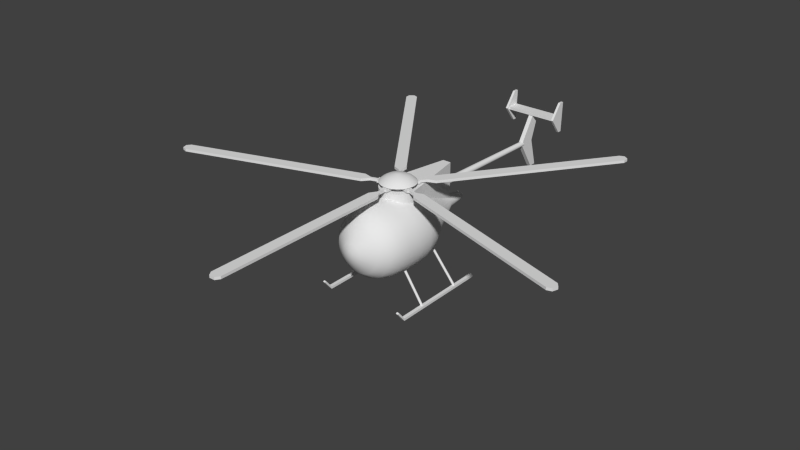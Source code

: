 # Source: chopper.blend  (saved by Blender 3.4.6; exported with 4.5.12 LTS)
import bpy
from mathutils import Matrix  # noqa: F401  (used for matrix-valued properties, if any)

bpy.ops.wm.read_factory_settings(use_empty=True)
scene = bpy.context.scene
scene.name = 'Scene'

# ---- collections
col_collection_1 = bpy.data.collections.new('Collection 1'); scene.collection.children.link(col_collection_1)
col_collection_10 = bpy.data.collections.new('Collection 10'); scene.collection.children.link(col_collection_10)

# ---- materials (node trees are filled in below, after node groups)
mat_matchopper = bpy.data.materials.new('MatChopper')
mat_matchopper.alpha_threshold = 0.0
mat_matchopper.use_transparent_shadow = False
mat_matchopper.roughness = 0.5
mat_matchopper.line_color = (0.0, 0.0, 0.0, 1.0)

# ---- node groups
ng_auto_smooth = bpy.data.node_groups.new('Auto Smooth', 'GeometryNodeTree')
_s = ng_auto_smooth.interface.new_socket(name='Geometry', in_out='OUTPUT', socket_type='NodeSocketGeometry')
_s = ng_auto_smooth.interface.new_socket(name='Geometry', in_out='INPUT', socket_type='NodeSocketGeometry')
_s = ng_auto_smooth.interface.new_socket(name='Angle', in_out='INPUT', socket_type='NodeSocketFloat')
_s.subtype = 'ANGLE'
_s.min_value = 0.0
_s.max_value = 3.142
ng_auto_smooth.is_modifier = True
_N = ng_auto_smooth.nodes; _L = ng_auto_smooth.links
n0 = _N.new('NodeGroupOutput'); n0.name = 'Group Output'; n0.location = (480, -100)
n1 = _N.new('NodeGroupInput'); n1.name = 'Group Input'; n1.location = (-420, -300)
n2 = _N.new('NodeGroupInput'); n2.name = 'Group Input.001'; n2.location = (-60, -100)
n3 = _N.new('GeometryNodeSetShadeSmooth'); n3.name = 'Set Shade Smooth'; n3.location = (120, -100)
n3.domain = 'EDGE'
n4 = _N.new('GeometryNodeSetShadeSmooth'); n4.name = 'Set Shade Smooth.001'; n4.location = (300, -100)
n5 = _N.new('GeometryNodeInputMeshEdgeAngle'); n5.name = 'Edge Angle'; n5.location = (-420, -220)
n6 = _N.new('GeometryNodeInputEdgeSmooth'); n6.name = 'Is Edge Smooth'; n6.location = (-60, -160)
n7 = _N.new('GeometryNodeInputShadeSmooth'); n7.name = 'Is Face Smooth'; n7.location = (-240, -340)
n8 = _N.new('FunctionNodeBooleanMath'); n8.name = 'Boolean Math'; n8.location = (-60, -220)
n9 = _N.new('FunctionNodeCompare'); n9.name = 'Compare'; n9.location = (-240, -180)
n9.operation = 'LESS_EQUAL'
_L.new(n5.outputs[0], n9.inputs[0])
_L.new(n4.outputs[0], n0.inputs[0])
_L.new(n1.outputs[1], n9.inputs[1])
_L.new(n9.outputs[0], n8.inputs[0])
_L.new(n7.outputs[0], n8.inputs[1])
_L.new(n2.outputs[0], n3.inputs[0])
_L.new(n6.outputs[0], n3.inputs[1])
_L.new(n3.outputs[0], n4.inputs[0])
_L.new(n8.outputs[0], n3.inputs[2])
n0.is_active_output = True

# ---- material node trees

# ---- world
world_world = bpy.data.worlds.new('World'); scene.world = world_world
world_world.color = (0.05088, 0.05088, 0.05088)
world_world.use_sun_shadow = False
world_world.sun_shadow_jitter_overblur = 0.0
world_world.cycles.sampling_method = 'NONE'
world_world.cycles.sample_map_resolution = 256

# ---- meshes
me_cube_001 = bpy.data.meshes.new('Cube.001')
me_cube_001.from_pydata([(1.8, 1.077, -1.0), (1.8, -1.077, -1.0), (-1.8, -1.077, -1.0), (-1.8, 1.077, -1.0), (1.8, 1.077, 1.0), (1.8, -1.077, 1.0), (-1.8, -1.077, 1.0), (-1.8, 1.077, 1.0)], [], [(0, 1, 2, 3), (4, 7, 6, 5), (0, 4, 5, 1), (1, 5, 6, 2), (2, 6, 7, 3), (4, 0, 3, 7)])
_uv = me_cube_001.uv_layers.new(name='UVTex')
_uv.uv.foreach_set('vector', [0.0, 0.0, 1.0, 0.0, 1.0, 1.0, 0.0, 1.0, 0.0, 0.0, 1.0, 0.0, 1.0, 1.0, 0.0, 1.0, 0.0, 0.0, 1.0, 0.0, 1.0, 1.0, 0.0, 1.0, 0.0, 0.0, 1.0, 0.0, 1.0, 1.0, 0.0, 1.0, 0.0, 0.0, 1.0, 0.0, 1.0, 1.0, 0.0, 1.0, 0.0, 0.0, 1.0, 0.0, 1.0, 1.0, 0.0, 1.0])
me_cube_001.materials.append(mat_matchopper)
me_cube_001.use_remesh_preserve_volume = False
me_cube_001.use_remesh_preserve_attributes = False
me_cube_001.use_mirror_vertex_groups = False
me_cube_001.update()
me_circle_005 = bpy.data.meshes.new('Circle.005')
me_circle_005.from_pydata([(2.592, 3.823, 4.226), (2.592, 4.274, 4.226), (2.592, 4.182, 1.405), (2.592, 3.818, 1.405), (2.592, 2.734, 2.826), (2.379, 2.734, 2.826), (2.379, 3.818, 1.405), (2.379, 4.182, 1.405), (2.379, 4.274, 4.226), (2.379, 3.823, 4.226)], [], [(0, 9, 5, 4), (3, 4, 5, 6), (2, 3, 6, 7), (0, 1, 8, 9), (2, 7, 8, 1), (0, 4, 1), (2, 4, 3), (1, 4, 2), (5, 8, 7), (5, 9, 8), (5, 7, 6)])
_uv = me_circle_005.uv_layers.new(name='UVTex')
_uv.uv.foreach_set('vector', [0.0, 0.0, 1.0, 0.0, 1.0, 1.0, 0.0, 1.0, 0.0, 0.0, 1.0, 0.0, 1.0, 1.0, 0.0, 1.0, 0.0, 0.0, 1.0, 0.0, 1.0, 1.0, 0.0, 1.0, 0.0, 0.0, 1.0, 0.0, 1.0, 1.0, 0.0, 1.0, 0.0, 0.0, 1.0, 0.0, 1.0, 1.0, 0.0, 1.0, 0.0, 0.0, 1.0, 0.0, 1.0, 1.0, 0.0, 0.0, 1.0, 0.0, 1.0, 1.0, 0.0, 0.0, 1.0, 0.0, 1.0, 1.0, 0.0, 0.0, 1.0, 0.0, 1.0, 1.0, 0.0, 0.0, 1.0, 0.0, 1.0, 1.0, 0.0, 0.0, 1.0, 0.0, 1.0, 1.0])
me_circle_005.materials.append(mat_matchopper)
me_circle_005.use_remesh_preserve_volume = False
me_circle_005.use_remesh_preserve_attributes = False
me_circle_005.use_mirror_vertex_groups = False
me_circle_005.update()
me_circle_004 = bpy.data.meshes.new('Circle.004')
me_circle_004.from_pydata([(1.223, 2.579, 0.1961), (2.054, 2.579, 0.1961), (1.159, -5.103e-08, 0.1961), (1.884, -2.619, 0.1961), (1.213, -2.619, 0.1961), (-0.4223, -8.084e-08, 0.1961), (-0.4223, -9.798e-08, -0.1961), (1.213, -2.619, -0.1961), (1.884, -2.619, -0.1961), (1.159, -6.818e-08, -0.1961), (2.054, 2.579, -0.1961), (1.223, 2.579, -0.1961)], [], [(0, 11, 6, 5), (4, 5, 6, 7), (3, 4, 7, 8), (3, 8, 9, 2), (1, 2, 9, 10), (0, 1, 10, 11), (9, 11, 10), (7, 9, 8), (6, 9, 7), (6, 11, 9), (0, 2, 1), (0, 5, 2), (2, 4, 3), (2, 5, 4)])
_uv = me_circle_004.uv_layers.new(name='UVTex')
_uv.uv.foreach_set('vector', [0.0, 0.0, 1.0, 0.0, 1.0, 1.0, 0.0, 1.0, 0.0, 0.0, 1.0, 0.0, 1.0, 1.0, 0.0, 1.0, 0.0, 0.0, 1.0, 0.0, 1.0, 1.0, 0.0, 1.0, 0.0, 0.0, 1.0, 0.0, 1.0, 1.0, 0.0, 1.0, 0.0, 0.0, 1.0, 0.0, 1.0, 1.0, 0.0, 1.0, 0.0, 0.0, 1.0, 0.0, 1.0, 1.0, 0.0, 1.0, 0.0, 0.0, 1.0, 0.0, 1.0, 1.0, 0.0, 0.0, 1.0, 0.0, 1.0, 1.0, 0.0, 0.0, 1.0, 0.0, 1.0, 1.0, 0.0, 0.0, 1.0, 0.0, 1.0, 1.0, 0.0, 0.0, 1.0, 0.0, 1.0, 1.0, 0.0, 0.0, 1.0, 0.0, 1.0, 1.0, 0.0, 0.0, 1.0, 0.0, 1.0, 1.0, 0.0, 0.0, 1.0, 0.0, 1.0, 1.0])
me_circle_004.materials.append(mat_matchopper)
me_circle_004.use_remesh_preserve_volume = False
me_circle_004.use_remesh_preserve_attributes = False
me_circle_004.use_mirror_vertex_groups = False
me_circle_004.update()
me_cylinder_002 = bpy.data.meshes.new('Cylinder.002')
me_cylinder_002.from_pydata([(4.437e-08, 0.4886, -32.94), (0.09532, 0.4792, -32.94), (0.187, 0.4514, -32.94), (0.2715, 0.4063, -32.94), (0.3455, 0.3455, -32.94), (0.4063, 0.2715, -32.94), (0.4514, 0.187, -32.94), (0.4792, 0.09533, -32.94), (0.4886, 2.593e-06, -32.94), (0.4792, -0.09532, -32.94), (0.4514, -0.187, -32.94), (0.4063, -0.2715, -32.94), (0.3455, -0.3455, -32.94), (0.2715, -0.4063, -32.94), (0.187, -0.4514, -32.94), (0.09532, -0.4792, -32.94), (-1.148e-07, -0.4886, -32.94), (-0.09532, -0.4792, -32.94), (-0.187, -0.4514, -32.94), (-0.2715, -0.4063, -32.94), (-0.3455, -0.3455, -32.94), (-0.4063, -0.2715, -32.94), (-0.4514, -0.187, -32.94), (-0.4792, -0.09532, -32.94), (-0.4886, 3.028e-06, -32.94), (-0.4792, 0.09533, -32.94), (-0.4514, 0.187, -32.94), (-0.4063, 0.2715, -32.94), (-0.3455, 0.3455, -32.94), (-0.2715, 0.4063, -32.94), (-0.187, 0.4514, -32.94), (-0.09532, 0.4792, -32.94), (8.904e-07, 0.7237, -6.084), (0.1196, 0.7119, -6.084), (0.2346, 0.677, -6.084), (0.3406, 0.6204, -6.084), (0.4335, 0.5441, -6.084), (0.5098, 0.4512, -6.084), (0.5665, 0.3452, -6.084), (0.6013, 0.2302, -6.084), (0.6131, 0.1106, -6.084), (0.6013, -0.009048, -6.084), (0.5665, -0.1241, -6.084), (0.5098, -0.2301, -6.084), (0.4335, -0.323, -6.084), (0.3406, -0.3992, -6.084), (0.2346, -0.4559, -6.084), (0.1196, -0.4908, -6.084), (4.762e-07, -0.5026, -6.084), (-0.1196, -0.4908, -6.084), (-0.2346, -0.4559, -6.084), (-0.3406, -0.3992, -6.084), (-0.4335, -0.323, -6.084), (-0.5098, -0.2301, -6.084), (-0.5665, -0.1241, -6.084), (-0.6013, -0.009049, -6.084), (-0.6131, 0.1106, -6.084), (-0.6013, 0.2302, -6.084), (-0.5665, 0.3452, -6.084), (-0.5098, 0.4512, -6.084), (-0.4335, 0.5441, -6.084), (-0.3406, 0.6204, -6.084), (-0.2346, 0.677, -6.084), (-0.1196, 0.7119, -6.084), (4.437e-08, 2.556e-06, -32.94), (-9.387e-08, 0.1106, -6.084)], [], [(64, 0, 1), (65, 33, 32), (64, 1, 2), (65, 34, 33), (64, 2, 3), (65, 35, 34), (64, 3, 4), (65, 36, 35), (64, 4, 5), (65, 37, 36), (64, 5, 6), (65, 38, 37), (64, 6, 7), (65, 39, 38), (64, 7, 8), (65, 40, 39), (64, 8, 9), (65, 41, 40), (64, 9, 10), (65, 42, 41), (64, 10, 11), (65, 43, 42), (64, 11, 12), (65, 44, 43), (64, 12, 13), (65, 45, 44), (64, 13, 14), (65, 46, 45), (64, 14, 15), (65, 47, 46), (64, 15, 16), (65, 48, 47), (64, 16, 17), (65, 49, 48), (64, 17, 18), (65, 50, 49), (64, 18, 19), (65, 51, 50), (64, 19, 20), (65, 52, 51), (64, 20, 21), (65, 53, 52), (64, 21, 22), (65, 54, 53), (64, 22, 23), (65, 55, 54), (64, 23, 24), (65, 56, 55), (64, 24, 25), (65, 57, 56), (64, 25, 26), (65, 58, 57), (64, 26, 27), (65, 59, 58), (64, 27, 28), (65, 60, 59), (64, 28, 29), (65, 61, 60), (64, 29, 30), (65, 62, 61), (64, 30, 31), (65, 63, 62), (31, 0, 64), (65, 32, 63), (0, 32, 33, 1), (1, 33, 34, 2), (2, 34, 35, 3), (3, 35, 36, 4), (4, 36, 37, 5), (5, 37, 38, 6), (6, 38, 39, 7), (7, 39, 40, 8), (8, 40, 41, 9), (9, 41, 42, 10), (10, 42, 43, 11), (11, 43, 44, 12), (12, 44, 45, 13), (13, 45, 46, 14), (14, 46, 47, 15), (15, 47, 48, 16), (16, 48, 49, 17), (17, 49, 50, 18), (18, 50, 51, 19), (19, 51, 52, 20), (20, 52, 53, 21), (21, 53, 54, 22), (22, 54, 55, 23), (23, 55, 56, 24), (24, 56, 57, 25), (25, 57, 58, 26), (26, 58, 59, 27), (27, 59, 60, 28), (28, 60, 61, 29), (29, 61, 62, 30), (30, 62, 63, 31), (32, 0, 31, 63)])
me_cylinder_002.polygons.foreach_set('use_smooth', [True] * 96)
_uv = me_cylinder_002.uv_layers.new(name='UVTex')
_uv.uv.foreach_set('vector', [0.0, 0.0, 1.0, 0.0, 1.0, 1.0, 0.0, 0.0, 1.0, 0.0, 1.0, 1.0, 0.0, 0.0, 1.0, 0.0, 1.0, 1.0, 0.0, 0.0, 1.0, 0.0, 1.0, 1.0, 0.0, 0.0, 1.0, 0.0, 1.0, 1.0, 0.0, 0.0, 1.0, 0.0, 1.0, 1.0, 0.0, 0.0, 1.0, 0.0, 1.0, 1.0, 0.0, 0.0, 1.0, 0.0, 1.0, 1.0, 0.0, 0.0, 1.0, 0.0, 1.0, 1.0, 0.0, 0.0, 1.0, 0.0, 1.0, 1.0, 0.0, 0.0, 1.0, 0.0, 1.0, 1.0, 0.0, 0.0, 1.0, 0.0, 1.0, 1.0, 0.0, 0.0, 1.0, 0.0, 1.0, 1.0, 0.0, 0.0, 1.0, 0.0, 1.0, 1.0, 0.0, 0.0, 1.0, 0.0, 1.0, 1.0, 0.0, 0.0, 1.0, 0.0, 1.0, 1.0, 0.0, 0.0, 1.0, 0.0, 1.0, 1.0, 0.0, 0.0, 1.0, 0.0, 1.0, 1.0, 0.0, 0.0, 1.0, 0.0, 1.0, 1.0, 0.0, 0.0, 1.0, 0.0, 1.0, 1.0, 0.0, 0.0, 1.0, 0.0, 1.0, 1.0, 0.0, 0.0, 1.0, 0.0, 1.0, 1.0, 0.0, 0.0, 1.0, 0.0, 1.0, 1.0, 0.0, 0.0, 1.0, 0.0, 1.0, 1.0, 0.0, 0.0, 1.0, 0.0, 1.0, 1.0, 0.0, 0.0, 1.0, 0.0, 1.0, 1.0, 0.0, 0.0, 1.0, 0.0, 1.0, 1.0, 0.0, 0.0, 1.0, 0.0, 1.0, 1.0, 0.0, 0.0, 1.0, 0.0, 1.0, 1.0, 0.0, 0.0, 1.0, 0.0, 1.0, 1.0, 0.0, 0.0, 1.0, 0.0, 1.0, 1.0, 0.0, 0.0, 1.0, 0.0, 1.0, 1.0, 0.0, 0.0, 1.0, 0.0, 1.0, 1.0, 0.0, 0.0, 1.0, 0.0, 1.0, 1.0, 0.0, 0.0, 1.0, 0.0, 1.0, 1.0, 0.0, 0.0, 1.0, 0.0, 1.0, 1.0, 0.0, 0.0, 1.0, 0.0, 1.0, 1.0, 0.0, 0.0, 1.0, 0.0, 1.0, 1.0, 0.0, 0.0, 1.0, 0.0, 1.0, 1.0, 0.0, 0.0, 1.0, 0.0, 1.0, 1.0, 0.0, 0.0, 1.0, 0.0, 1.0, 1.0, 0.0, 0.0, 1.0, 0.0, 1.0, 1.0, 0.0, 0.0, 1.0, 0.0, 1.0, 1.0, 0.0, 0.0, 1.0, 0.0, 1.0, 1.0, 0.0, 0.0, 1.0, 0.0, 1.0, 1.0, 0.0, 0.0, 1.0, 0.0, 1.0, 1.0, 0.0, 0.0, 1.0, 0.0, 1.0, 1.0, 0.0, 0.0, 1.0, 0.0, 1.0, 1.0, 0.0, 0.0, 1.0, 0.0, 1.0, 1.0, 0.0, 0.0, 1.0, 0.0, 1.0, 1.0, 0.0, 0.0, 1.0, 0.0, 1.0, 1.0, 0.0, 0.0, 1.0, 0.0, 1.0, 1.0, 0.0, 0.0, 1.0, 0.0, 1.0, 1.0, 0.0, 0.0, 1.0, 0.0, 1.0, 1.0, 0.0, 0.0, 1.0, 0.0, 1.0, 1.0, 0.0, 0.0, 1.0, 0.0, 1.0, 1.0, 0.0, 0.0, 1.0, 0.0, 1.0, 1.0, 0.0, 0.0, 1.0, 0.0, 1.0, 1.0, 0.0, 0.0, 1.0, 0.0, 1.0, 1.0, 0.0, 0.0, 1.0, 0.0, 1.0, 1.0, 0.0, 0.0, 1.0, 0.0, 1.0, 1.0, 0.0, 0.0, 1.0, 0.0, 1.0, 1.0, 0.0, 0.0, 1.0, 0.0, 1.0, 1.0, 0.0, 0.0, 1.0, 0.0, 1.0, 1.0, 0.0, 0.0, 1.0, 0.0, 1.0, 1.0, 0.0, 1.0, 0.0, 0.0, 1.0, 0.0, 1.0, 1.0, 0.0, 1.0, 0.0, 0.0, 1.0, 0.0, 1.0, 1.0, 0.0, 1.0, 0.0, 0.0, 1.0, 0.0, 1.0, 1.0, 0.0, 1.0, 0.0, 0.0, 1.0, 0.0, 1.0, 1.0, 0.0, 1.0, 0.0, 0.0, 1.0, 0.0, 1.0, 1.0, 0.0, 1.0, 0.0, 0.0, 1.0, 0.0, 1.0, 1.0, 0.0, 1.0, 0.0, 0.0, 1.0, 0.0, 1.0, 1.0, 0.0, 1.0, 0.0, 0.0, 1.0, 0.0, 1.0, 1.0, 0.0, 1.0, 0.0, 0.0, 1.0, 0.0, 1.0, 1.0, 0.0, 1.0, 0.0, 0.0, 1.0, 0.0, 1.0, 1.0, 0.0, 1.0, 0.0, 0.0, 1.0, 0.0, 1.0, 1.0, 0.0, 1.0, 0.0, 0.0, 1.0, 0.0, 1.0, 1.0, 0.0, 1.0, 0.0, 0.0, 1.0, 0.0, 1.0, 1.0, 0.0, 1.0, 0.0, 0.0, 1.0, 0.0, 1.0, 1.0, 0.0, 1.0, 0.0, 0.0, 1.0, 0.0, 1.0, 1.0, 0.0, 1.0, 0.0, 0.0, 1.0, 0.0, 1.0, 1.0, 0.0, 1.0, 0.0, 0.0, 1.0, 0.0, 1.0, 1.0, 0.0, 1.0, 0.0, 0.0, 1.0, 0.0, 1.0, 1.0, 0.0, 1.0, 0.0, 0.0, 1.0, 0.0, 1.0, 1.0, 0.0, 1.0, 0.0, 0.0, 1.0, 0.0, 1.0, 1.0, 0.0, 1.0, 0.0, 0.0, 1.0, 0.0, 1.0, 1.0, 0.0, 1.0, 0.0, 0.0, 1.0, 0.0, 1.0, 1.0, 0.0, 1.0, 0.0, 0.0, 1.0, 0.0, 1.0, 1.0, 0.0, 1.0, 0.0, 0.0, 1.0, 0.0, 1.0, 1.0, 0.0, 1.0, 0.0, 0.0, 1.0, 0.0, 1.0, 1.0, 0.0, 1.0, 0.0, 0.0, 1.0, 0.0, 1.0, 1.0, 0.0, 1.0, 0.0, 0.0, 1.0, 0.0, 1.0, 1.0, 0.0, 1.0, 0.0, 0.0, 1.0, 0.0, 1.0, 1.0, 0.0, 1.0, 0.0, 0.0, 1.0, 0.0, 1.0, 1.0, 0.0, 1.0, 0.0, 0.0, 1.0, 0.0, 1.0, 1.0, 0.0, 1.0, 0.0, 0.0, 1.0, 0.0, 1.0, 1.0, 0.0, 1.0])
me_cylinder_002.materials.append(mat_matchopper)
me_cylinder_002.use_remesh_preserve_volume = False
me_cylinder_002.use_remesh_preserve_attributes = False
me_cylinder_002.use_mirror_vertex_groups = False
me_cylinder_002.update()
me_top_rotor_parent = bpy.data.meshes.new('top_rotor_parent')
me_top_rotor_parent.from_pydata([(0.0, 1.0, -1.0), (0.1951, 0.9808, -1.0), (0.3827, 0.9239, -1.0), (0.5556, 0.8315, -1.0), (0.7071, 0.7071, -1.0), (0.8315, 0.5556, -1.0), (0.9239, 0.3827, -1.0), (0.9808, 0.1951, -1.0), (1.0, 7.55e-08, -1.0), (0.9808, -0.1951, -1.0), (0.9239, -0.3827, -1.0), (0.8315, -0.5556, -1.0), (0.7071, -0.7071, -1.0), (0.5556, -0.8315, -1.0), (0.3827, -0.9239, -1.0), (0.1951, -0.9808, -1.0), (-3.258e-07, -1.0, -1.0), (-0.1951, -0.9808, -1.0), (-0.3827, -0.9239, -1.0), (-0.5556, -0.8315, -1.0), (-0.7071, -0.7071, -1.0), (-0.8315, -0.5556, -1.0), (-0.9239, -0.3827, -1.0), (-0.9808, -0.1951, -1.0), (-1.0, 9.656e-07, -1.0), (-0.9808, 0.1951, -1.0), (-0.9239, 0.3827, -1.0), (-0.8315, 0.5556, -1.0), (-0.7071, 0.7071, -1.0), (-0.5556, 0.8315, -1.0), (-0.3827, 0.9239, -1.0), (-0.1951, 0.9808, -1.0), (1.605e-06, 1.0, 1.0), (0.1951, 0.9808, 1.0), (0.3827, 0.9239, 1.0), (0.5556, 0.8315, 1.0), (0.7071, 0.7071, 1.0), (0.8315, 0.5556, 1.0), (0.9239, 0.3827, 1.0), (0.9808, 0.1951, 1.0), (1.0, -2.245e-06, 1.0), (0.9808, -0.1951, 1.0), (0.9239, -0.3827, 1.0), (0.8315, -0.5556, 1.0), (0.7071, -0.7071, 1.0), (0.5556, -0.8315, 1.0), (0.3827, -0.9239, 1.0), (0.1951, -0.9808, 1.0), (9.298e-07, -1.0, 1.0), (-0.1951, -0.9808, 1.0), (-0.3827, -0.9239, 1.0), (-0.5556, -0.8315, 1.0), (-0.7071, -0.7071, 1.0), (-0.8315, -0.5556, 1.0), (-0.9239, -0.3827, 1.0), (-0.9808, -0.1951, 1.0), (-1.0, -4.105e-06, 1.0), (-0.9808, 0.1951, 1.0), (-0.9239, 0.3827, 1.0), (-0.8315, 0.5556, 1.0), (-0.7071, 0.7071, 1.0), (-0.5556, 0.8315, 1.0), (-0.3827, 0.9239, 1.0), (-0.1951, 0.9808, 1.0), (0.0, 0.0, -1.0), (0.0, 0.0, 1.0)], [], [(64, 0, 1), (65, 33, 32), (64, 1, 2), (65, 34, 33), (64, 2, 3), (65, 35, 34), (64, 3, 4), (65, 36, 35), (64, 4, 5), (65, 37, 36), (64, 5, 6), (65, 38, 37), (64, 6, 7), (65, 39, 38), (64, 7, 8), (65, 40, 39), (64, 8, 9), (65, 41, 40), (64, 9, 10), (65, 42, 41), (64, 10, 11), (65, 43, 42), (64, 11, 12), (65, 44, 43), (64, 12, 13), (65, 45, 44), (64, 13, 14), (65, 46, 45), (64, 14, 15), (65, 47, 46), (64, 15, 16), (65, 48, 47), (64, 16, 17), (65, 49, 48), (64, 17, 18), (65, 50, 49), (64, 18, 19), (65, 51, 50), (64, 19, 20), (65, 52, 51), (64, 20, 21), (65, 53, 52), (64, 21, 22), (65, 54, 53), (64, 22, 23), (65, 55, 54), (64, 23, 24), (65, 56, 55), (64, 24, 25), (65, 57, 56), (64, 25, 26), (65, 58, 57), (64, 26, 27), (65, 59, 58), (64, 27, 28), (65, 60, 59), (64, 28, 29), (65, 61, 60), (64, 29, 30), (65, 62, 61), (64, 30, 31), (65, 63, 62), (31, 0, 64), (65, 32, 63), (0, 32, 33, 1), (1, 33, 34, 2), (2, 34, 35, 3), (3, 35, 36, 4), (4, 36, 37, 5), (5, 37, 38, 6), (6, 38, 39, 7), (7, 39, 40, 8), (8, 40, 41, 9), (9, 41, 42, 10), (10, 42, 43, 11), (11, 43, 44, 12), (12, 44, 45, 13), (13, 45, 46, 14), (14, 46, 47, 15), (15, 47, 48, 16), (16, 48, 49, 17), (17, 49, 50, 18), (18, 50, 51, 19), (19, 51, 52, 20), (20, 52, 53, 21), (21, 53, 54, 22), (22, 54, 55, 23), (23, 55, 56, 24), (24, 56, 57, 25), (25, 57, 58, 26), (26, 58, 59, 27), (27, 59, 60, 28), (28, 60, 61, 29), (29, 61, 62, 30), (30, 62, 63, 31), (32, 0, 31, 63)])
me_top_rotor_parent.polygons.foreach_set('use_smooth', [True] * 96)
me_top_rotor_parent.materials.append(mat_matchopper)
me_top_rotor_parent.use_remesh_preserve_volume = False
me_top_rotor_parent.use_remesh_preserve_attributes = False
me_top_rotor_parent.use_mirror_vertex_groups = False
me_top_rotor_parent.update()
me_single_rotor_top_wing = bpy.data.meshes.new('single_rotor_top_wing')
me_single_rotor_top_wing.from_pydata([(-0.07066, -0.05557, 0.1726), (0.07066, -0.05557, 0.1726), (-0.07066, -0.3601, 0.1726), (0.07066, -0.3601, 0.1726), (-0.07066, -0.4497, 0.1726), (0.07066, -0.4497, 0.1726), (0.0262, -0.4497, 0.1726), (-0.0262, -0.4497, 0.1726), (0.0262, -0.6168, 0.1726), (-0.0262, -0.6168, 0.1726), (-0.128, -0.7797, 0.1726), (0.128, -0.7797, 0.1726), (0.128, -4.973, 0.1726), (-0.128, -4.973, 0.1726), (-0.06339, -5.069, 0.1726), (0.06339, -5.069, 0.1726), (0.06339, -5.069, 0.1126), (-0.06339, -5.069, 0.1126), (-0.128, -4.973, 0.1126), (0.128, -4.973, 0.1126), (0.128, -0.7797, 0.1126), (-0.128, -0.7797, 0.1126), (-0.0262, -0.6168, 0.1126), (0.0262, -0.6168, 0.1126), (-0.0262, -0.4497, 0.1126), (0.0262, -0.4497, 0.1126), (0.07066, -0.4497, 0.1126), (-0.07066, -0.4497, 0.1126), (0.07066, -0.3601, 0.1126), (-0.07066, -0.3601, 0.1126), (0.07066, -0.05557, 0.1126), (-0.07066, -0.05557, 0.1126)], [], [(1, 0, 2, 3), (6, 7, 9, 8), (9, 10, 11, 8), (11, 10, 13, 12), (13, 14, 15, 12), (0, 31, 29, 2), (3, 28, 30, 1), (3, 5, 26, 28), (6, 8, 23, 25), (13, 18, 17, 14), (15, 16, 19, 12), (14, 17, 16, 15), (13, 10, 21, 18), (11, 12, 19, 20), (11, 20, 23, 8), (9, 22, 21, 10), (9, 7, 24, 22), (4, 27, 24, 7), (6, 25, 26, 5), (4, 2, 29, 27), (31, 0, 1, 30), (30, 28, 29, 31), (22, 24, 25, 23), (20, 21, 22, 23), (18, 21, 20, 19), (16, 17, 18, 19), (2, 4, 7), (3, 6, 5), (2, 7, 6, 3), (24, 27, 29), (25, 28, 26), (28, 25, 24, 29)])
_uv = me_single_rotor_top_wing.uv_layers.new(name='UVTex')
_uv.uv.foreach_set('vector', [0.0, 0.0, 1.0, 0.0, 1.0, 1.0, 0.0, 1.0, 0.0, 0.0, 1.0, 0.0, 1.0, 1.0, 0.0, 1.0, 0.0, 0.0, 1.0, 0.0, 1.0, 1.0, 0.0, 1.0, 0.0, 0.0, 1.0, 0.0, 1.0, 1.0, 0.0, 1.0, 0.0, 0.0, 1.0, 0.0, 1.0, 1.0, 0.0, 1.0, 0.0, 0.0, 1.0, 0.0, 1.0, 1.0, 0.0, 1.0, 0.0, 0.0, 1.0, 0.0, 1.0, 1.0, 0.0, 1.0, 0.0, 0.0, 1.0, 0.0, 1.0, 1.0, 0.0, 1.0, 0.0, 0.0, 1.0, 0.0, 1.0, 1.0, 0.0, 1.0, 0.0, 0.0, 1.0, 0.0, 1.0, 1.0, 0.0, 1.0, 0.0, 0.0, 1.0, 0.0, 1.0, 1.0, 0.0, 1.0, 0.0, 0.0, 1.0, 0.0, 1.0, 1.0, 0.0, 1.0, 0.0, 0.0, 1.0, 0.0, 1.0, 1.0, 0.0, 1.0, 0.0, 0.0, 1.0, 0.0, 1.0, 1.0, 0.0, 1.0, 0.0, 0.0, 1.0, 0.0, 1.0, 1.0, 0.0, 1.0, 0.0, 0.0, 1.0, 0.0, 1.0, 1.0, 0.0, 1.0, 0.0, 0.0, 1.0, 0.0, 1.0, 1.0, 0.0, 1.0, 0.0, 0.0, 1.0, 0.0, 1.0, 1.0, 0.0, 1.0, 0.0, 0.0, 1.0, 0.0, 1.0, 1.0, 0.0, 1.0, 0.0, 0.0, 1.0, 0.0, 1.0, 1.0, 0.0, 1.0, 0.0, 0.0, 1.0, 0.0, 1.0, 1.0, 0.0, 1.0, 0.0, 0.0, 1.0, 0.0, 1.0, 1.0, 0.0, 1.0, 0.0, 0.0, 1.0, 0.0, 1.0, 1.0, 0.0, 1.0, 0.0, 0.0, 1.0, 0.0, 1.0, 1.0, 0.0, 1.0, 0.0, 0.0, 1.0, 0.0, 1.0, 1.0, 0.0, 1.0, 0.0, 0.0, 1.0, 0.0, 1.0, 1.0, 0.0, 1.0, 0.0, 0.0, 1.0, 0.0, 1.0, 1.0, 0.0, 0.0, 1.0, 0.0, 1.0, 1.0, 0.0, 0.0, 1.0, 0.0, 1.0, 1.0, 0.0, 1.0, 0.0, 0.0, 1.0, 0.0, 1.0, 1.0, 0.0, 0.0, 1.0, 0.0, 1.0, 1.0, 0.0, 0.0, 1.0, 0.0, 1.0, 1.0, 0.0, 1.0])
me_single_rotor_top_wing.materials.append(mat_matchopper)
me_single_rotor_top_wing.use_remesh_preserve_volume = False
me_single_rotor_top_wing.use_remesh_preserve_attributes = False
me_single_rotor_top_wing.use_mirror_vertex_groups = False
me_single_rotor_top_wing.update()
me_circle_002 = bpy.data.meshes.new('Circle.002')
me_circle_002.from_pydata([(5.277e-08, 0.4102, 0.0), (0.08003, 0.4023, 0.0), (0.157, 0.379, 0.0), (0.2279, 0.3411, 0.0), (0.2901, 0.2901, 0.0), (0.3411, 0.2279, 0.0), (0.379, 0.157, 0.0), (0.4023, 0.08003, 0.0), (0.4102, 2.136e-07, 0.0), (0.4023, -0.08003, 0.0), (0.379, -0.157, 0.0), (0.3411, -0.2279, 0.0), (0.2901, -0.2901, 0.0), (0.2279, -0.3411, 0.0), (0.157, -0.379, 0.0), (0.08003, -0.4023, 0.0), (-8.089e-08, -0.4102, 0.0), (-0.08003, -0.4023, 0.0), (-0.157, -0.379, 0.0), (-0.2279, -0.3411, 0.0), (-0.2901, -0.2901, 0.0), (-0.3411, -0.2279, 0.0), (-0.379, -0.157, 0.0), (-0.4023, -0.08003, 0.0), (-0.4102, 5.787e-07, 0.0), (-0.4023, 0.08003, 0.0), (-0.379, 0.157, 0.0), (-0.3411, 0.2279, 0.0), (-0.2901, 0.2901, 0.0), (-0.2279, 0.3411, 0.0), (-0.157, 0.379, 0.0), (-0.08002, 0.4023, 0.0), (-0.06637, 0.3337, 0.06353), (-0.1302, 0.3143, 0.06353), (-0.189, 0.2829, 0.06353), (-0.2406, 0.2406, 0.06353), (-0.2829, 0.189, 0.06353), (-0.3143, 0.1302, 0.06353), (-0.3337, 0.06637, 0.06353), (-0.3402, 5.329e-07, 0.06353), (-0.3337, -0.06637, 0.06353), (-0.3143, -0.1302, 0.06353), (-0.2829, -0.189, 0.06353), (-0.2406, -0.2406, 0.06353), (-0.189, -0.2829, 0.06353), (-0.1302, -0.3143, 0.06353), (-0.06637, -0.3337, 0.06353), (-5.278e-08, -0.3402, 0.06353), (0.06637, -0.3337, 0.06353), (0.1302, -0.3143, 0.06353), (0.189, -0.2829, 0.06353), (0.2406, -0.2406, 0.06353), (0.2829, -0.189, 0.06353), (0.3143, -0.1302, 0.06353), (0.3337, -0.06637, 0.06353), (0.3402, 2.301e-07, 0.06353), (0.3337, 0.06637, 0.06353), (0.3143, 0.1302, 0.06353), (0.2829, 0.189, 0.06353), (0.2406, 0.2406, 0.06353), (0.189, 0.2829, 0.06353), (0.1302, 0.3143, 0.06353), (0.06637, 0.3337, 0.06353), (5.808e-08, 0.3402, 0.06353), (6.583e-08, 0.2336, 0.1249), (0.04558, 0.2292, 0.1249), (0.08941, 0.2159, 0.1249), (0.1298, 0.1943, 0.1249), (0.1652, 0.1652, 0.1249), (0.1943, 0.1298, 0.1249), (0.2159, 0.08941, 0.1249), (0.2292, 0.04558, 0.1249), (0.2336, 2.56e-07, 0.1249), (0.2292, -0.04558, 0.1249), (0.2159, -0.08941, 0.1249), (0.1943, -0.1298, 0.1249), (0.1652, -0.1652, 0.1249), (0.1298, -0.1943, 0.1249), (0.08941, -0.2159, 0.1249), (0.04558, -0.2292, 0.1249), (-1.03e-08, -0.2336, 0.1249), (-0.04558, -0.2292, 0.1249), (-0.08941, -0.2159, 0.1249), (-0.1298, -0.1943, 0.1249), (-0.1652, -0.1652, 0.1249), (-0.1943, -0.1298, 0.1249), (-0.2159, -0.08941, 0.1249), (-0.2292, -0.04558, 0.1249), (-0.2336, 4.639e-07, 0.1249), (-0.2292, 0.04558, 0.1249), (-0.2159, 0.08941, 0.1249), (-0.1943, 0.1298, 0.1249), (-0.1652, 0.1652, 0.1249), (-0.1298, 0.1943, 0.1249), (-0.08941, 0.2159, 0.1249), (-0.04558, 0.2292, 0.1249), (-0.01158, 0.04757, 0.1758), (-0.02068, 0.04481, 0.1758), (-0.02907, 0.04033, 0.1758), (-0.03642, 0.0343, 0.1758), (-0.04245, 0.02695, 0.1758), (-0.04693, 0.01856, 0.1758), (-0.04969, 0.009463, 0.1758), (-0.05062, 3.463e-07, 0.1758), (-0.04969, -0.009463, 0.1758), (-0.04693, -0.01856, 0.1758), (-0.04245, -0.02695, 0.1758), (-0.03642, -0.0343, 0.1758), (-0.02907, -0.04033, 0.1758), (-0.02068, -0.04481, 0.1758), (-0.01158, -0.04757, 0.1758), (-0.002117, -0.0485, 0.1758), (0.007345, -0.04757, 0.1758), (0.01644, -0.04481, 0.1758), (0.02483, -0.04033, 0.1758), (0.03218, -0.0343, 0.1758), (0.03821, -0.02695, 0.1758), (0.0427, -0.01856, 0.1758), (0.04546, -0.009463, 0.1758), (0.04639, 3.031e-07, 0.1758), (0.04546, 0.009463, 0.1758), (0.0427, 0.01856, 0.1758), (0.03821, 0.02695, 0.1758), (0.03218, 0.0343, 0.1758), (0.02483, 0.04033, 0.1758), (0.01644, 0.04481, 0.1758), (0.007345, 0.04757, 0.1758), (-0.002117, 0.04851, 0.1758), (-0.002117, 3.17e-07, 0.1758), (-6.408e-05, 3.104e-07, 0.005326)], [(128, 129)], [(63, 0, 31, 32), (31, 30, 33, 32), (30, 29, 34, 33), (29, 28, 35, 34), (28, 27, 36, 35), (27, 26, 37, 36), (26, 25, 38, 37), (25, 24, 39, 38), (24, 23, 40, 39), (23, 22, 41, 40), (22, 21, 42, 41), (21, 20, 43, 42), (20, 19, 44, 43), (19, 18, 45, 44), (18, 17, 46, 45), (17, 16, 47, 46), (16, 15, 48, 47), (15, 14, 49, 48), (14, 13, 50, 49), (13, 12, 51, 50), (12, 11, 52, 51), (11, 10, 53, 52), (10, 9, 54, 53), (9, 8, 55, 54), (8, 7, 56, 55), (7, 6, 57, 56), (6, 5, 58, 57), (5, 4, 59, 58), (4, 3, 60, 59), (3, 2, 61, 60), (2, 1, 62, 61), (1, 0, 63, 62), (62, 63, 64, 65), (61, 62, 65, 66), (60, 61, 66, 67), (59, 60, 67, 68), (58, 59, 68, 69), (57, 58, 69, 70), (56, 57, 70, 71), (55, 56, 71, 72), (54, 55, 72, 73), (53, 54, 73, 74), (52, 53, 74, 75), (51, 52, 75, 76), (50, 51, 76, 77), (49, 50, 77, 78), (48, 49, 78, 79), (47, 48, 79, 80), (46, 47, 80, 81), (45, 46, 81, 82), (44, 45, 82, 83), (43, 44, 83, 84), (42, 43, 84, 85), (41, 42, 85, 86), (40, 41, 86, 87), (39, 40, 87, 88), (38, 39, 88, 89), (37, 38, 89, 90), (36, 37, 90, 91), (35, 36, 91, 92), (34, 35, 92, 93), (33, 34, 93, 94), (32, 33, 94, 95), (32, 95, 64, 63), (95, 96, 127, 64), (95, 94, 97, 96), (94, 93, 98, 97), (93, 92, 99, 98), (92, 91, 100, 99), (91, 90, 101, 100), (90, 89, 102, 101), (89, 88, 103, 102), (88, 87, 104, 103), (87, 86, 105, 104), (86, 85, 106, 105), (85, 84, 107, 106), (84, 83, 108, 107), (83, 82, 109, 108), (82, 81, 110, 109), (81, 80, 111, 110), (80, 79, 112, 111), (79, 78, 113, 112), (78, 77, 114, 113), (77, 76, 115, 114), (76, 75, 116, 115), (75, 74, 117, 116), (74, 73, 118, 117), (73, 72, 119, 118), (72, 71, 120, 119), (71, 70, 121, 120), (70, 69, 122, 121), (69, 68, 123, 122), (68, 67, 124, 123), (67, 66, 125, 124), (66, 65, 126, 125), (65, 64, 127, 126), (126, 127, 128), (125, 126, 128), (124, 125, 128), (123, 124, 128), (122, 123, 128), (121, 122, 128), (120, 121, 128), (119, 120, 128), (118, 119, 128), (117, 118, 128), (116, 117, 128), (115, 116, 128), (114, 115, 128), (113, 114, 128), (112, 113, 128), (111, 112, 128), (110, 111, 128), (109, 110, 128), (108, 109, 128), (107, 108, 128), (106, 107, 128), (105, 106, 128), (104, 105, 128), (103, 104, 128), (102, 103, 128), (101, 102, 128), (100, 101, 128), (99, 100, 128), (98, 99, 128), (97, 98, 128), (96, 97, 128), (96, 128, 127), (0, 129, 31), (30, 31, 129), (29, 30, 129), (28, 29, 129), (27, 28, 129), (26, 27, 129), (25, 26, 129), (24, 25, 129), (23, 24, 129), (22, 23, 129), (21, 22, 129), (20, 21, 129), (19, 20, 129), (18, 19, 129), (17, 18, 129), (16, 17, 129), (15, 16, 129), (14, 15, 129), (13, 14, 129), (12, 13, 129), (11, 12, 129), (10, 11, 129), (9, 10, 129), (8, 9, 129), (7, 8, 129), (6, 7, 129), (5, 6, 129), (4, 5, 129), (3, 4, 129), (2, 3, 129), (1, 2, 129), (0, 1, 129)])
me_circle_002.polygons.foreach_set('use_smooth', [True] * 160)
_uv = me_circle_002.uv_layers.new(name='UVTex')
_uv.uv.foreach_set('vector', [0.0, 0.0, 1.0, 0.0, 1.0, 1.0, 0.0, 1.0, 0.0, 0.0, 1.0, 0.0, 1.0, 1.0, 0.0, 1.0, 0.0, 0.0, 1.0, 0.0, 1.0, 1.0, 0.0, 1.0, 0.0, 0.0, 1.0, 0.0, 1.0, 1.0, 0.0, 1.0, 0.0, 0.0, 1.0, 0.0, 1.0, 1.0, 0.0, 1.0, 0.0, 0.0, 1.0, 0.0, 1.0, 1.0, 0.0, 1.0, 0.0, 0.0, 1.0, 0.0, 1.0, 1.0, 0.0, 1.0, 0.0, 0.0, 1.0, 0.0, 1.0, 1.0, 0.0, 1.0, 0.0, 0.0, 1.0, 0.0, 1.0, 1.0, 0.0, 1.0, 0.0, 0.0, 1.0, 0.0, 1.0, 1.0, 0.0, 1.0, 0.0, 0.0, 1.0, 0.0, 1.0, 1.0, 0.0, 1.0, 0.0, 0.0, 1.0, 0.0, 1.0, 1.0, 0.0, 1.0, 0.0, 0.0, 1.0, 0.0, 1.0, 1.0, 0.0, 1.0, 0.0, 0.0, 1.0, 0.0, 1.0, 1.0, 0.0, 1.0, 0.0, 0.0, 1.0, 0.0, 1.0, 1.0, 0.0, 1.0, 0.0, 0.0, 1.0, 0.0, 1.0, 1.0, 0.0, 1.0, 0.0, 0.0, 1.0, 0.0, 1.0, 1.0, 0.0, 1.0, 0.0, 0.0, 1.0, 0.0, 1.0, 1.0, 0.0, 1.0, 0.0, 0.0, 1.0, 0.0, 1.0, 1.0, 0.0, 1.0, 0.0, 0.0, 1.0, 0.0, 1.0, 1.0, 0.0, 1.0, 0.0, 0.0, 1.0, 0.0, 1.0, 1.0, 0.0, 1.0, 0.0, 0.0, 1.0, 0.0, 1.0, 1.0, 0.0, 1.0, 0.0, 0.0, 1.0, 0.0, 1.0, 1.0, 0.0, 1.0, 0.0, 0.0, 1.0, 0.0, 1.0, 1.0, 0.0, 1.0, 0.0, 0.0, 1.0, 0.0, 1.0, 1.0, 0.0, 1.0, 0.0, 0.0, 1.0, 0.0, 1.0, 1.0, 0.0, 1.0, 0.0, 0.0, 1.0, 0.0, 1.0, 1.0, 0.0, 1.0, 0.0, 0.0, 1.0, 0.0, 1.0, 1.0, 0.0, 1.0, 0.0, 0.0, 1.0, 0.0, 1.0, 1.0, 0.0, 1.0, 0.0, 0.0, 1.0, 0.0, 1.0, 1.0, 0.0, 1.0, 0.0, 0.0, 1.0, 0.0, 1.0, 1.0, 0.0, 1.0, 0.0, 0.0, 1.0, 0.0, 1.0, 1.0, 0.0, 1.0, 0.0, 0.0, 1.0, 0.0, 1.0, 1.0, 0.0, 1.0, 0.0, 0.0, 1.0, 0.0, 1.0, 1.0, 0.0, 1.0, 0.0, 0.0, 1.0, 0.0, 1.0, 1.0, 0.0, 1.0, 0.0, 0.0, 1.0, 0.0, 1.0, 1.0, 0.0, 1.0, 0.0, 0.0, 1.0, 0.0, 1.0, 1.0, 0.0, 1.0, 0.0, 0.0, 1.0, 0.0, 1.0, 1.0, 0.0, 1.0, 0.0, 0.0, 1.0, 0.0, 1.0, 1.0, 0.0, 1.0, 0.0, 0.0, 1.0, 0.0, 1.0, 1.0, 0.0, 1.0, 0.0, 0.0, 1.0, 0.0, 1.0, 1.0, 0.0, 1.0, 0.0, 0.0, 1.0, 0.0, 1.0, 1.0, 0.0, 1.0, 0.0, 0.0, 1.0, 0.0, 1.0, 1.0, 0.0, 1.0, 0.0, 0.0, 1.0, 0.0, 1.0, 1.0, 0.0, 1.0, 0.0, 0.0, 1.0, 0.0, 1.0, 1.0, 0.0, 1.0, 0.0, 0.0, 1.0, 0.0, 1.0, 1.0, 0.0, 1.0, 0.0, 0.0, 1.0, 0.0, 1.0, 1.0, 0.0, 1.0, 0.0, 0.0, 1.0, 0.0, 1.0, 1.0, 0.0, 1.0, 0.0, 0.0, 1.0, 0.0, 1.0, 1.0, 0.0, 1.0, 0.0, 0.0, 1.0, 0.0, 1.0, 1.0, 0.0, 1.0, 0.0, 0.0, 1.0, 0.0, 1.0, 1.0, 0.0, 1.0, 0.0, 0.0, 1.0, 0.0, 1.0, 1.0, 0.0, 1.0, 0.0, 0.0, 1.0, 0.0, 1.0, 1.0, 0.0, 1.0, 0.0, 0.0, 1.0, 0.0, 1.0, 1.0, 0.0, 1.0, 0.0, 0.0, 1.0, 0.0, 1.0, 1.0, 0.0, 1.0, 0.0, 0.0, 1.0, 0.0, 1.0, 1.0, 0.0, 1.0, 0.0, 0.0, 1.0, 0.0, 1.0, 1.0, 0.0, 1.0, 0.0, 0.0, 1.0, 0.0, 1.0, 1.0, 0.0, 1.0, 0.0, 0.0, 1.0, 0.0, 1.0, 1.0, 0.0, 1.0, 0.0, 0.0, 1.0, 0.0, 1.0, 1.0, 0.0, 1.0, 0.0, 0.0, 1.0, 0.0, 1.0, 1.0, 0.0, 1.0, 0.0, 0.0, 1.0, 0.0, 1.0, 1.0, 0.0, 1.0, 0.0, 0.0, 1.0, 0.0, 1.0, 1.0, 0.0, 1.0, 0.0, 0.0, 1.0, 0.0, 1.0, 1.0, 0.0, 1.0, 0.0, 0.0, 1.0, 0.0, 1.0, 1.0, 0.0, 1.0, 0.0, 0.0, 1.0, 0.0, 1.0, 1.0, 0.0, 1.0, 0.0, 0.0, 1.0, 0.0, 1.0, 1.0, 0.0, 1.0, 0.0, 0.0, 1.0, 0.0, 1.0, 1.0, 0.0, 1.0, 0.0, 0.0, 1.0, 0.0, 1.0, 1.0, 0.0, 1.0, 0.0, 0.0, 1.0, 0.0, 1.0, 1.0, 0.0, 1.0, 0.0, 0.0, 1.0, 0.0, 1.0, 1.0, 0.0, 1.0, 0.0, 0.0, 1.0, 0.0, 1.0, 1.0, 0.0, 1.0, 0.0, 0.0, 1.0, 0.0, 1.0, 1.0, 0.0, 1.0, 0.0, 0.0, 1.0, 0.0, 1.0, 1.0, 0.0, 1.0, 0.0, 0.0, 1.0, 0.0, 1.0, 1.0, 0.0, 1.0, 0.0, 0.0, 1.0, 0.0, 1.0, 1.0, 0.0, 1.0, 0.0, 0.0, 1.0, 0.0, 1.0, 1.0, 0.0, 1.0, 0.0, 0.0, 1.0, 0.0, 1.0, 1.0, 0.0, 1.0, 0.0, 0.0, 1.0, 0.0, 1.0, 1.0, 0.0, 1.0, 0.0, 0.0, 1.0, 0.0, 1.0, 1.0, 0.0, 1.0, 0.0, 0.0, 1.0, 0.0, 1.0, 1.0, 0.0, 1.0, 0.0, 0.0, 1.0, 0.0, 1.0, 1.0, 0.0, 1.0, 0.0, 0.0, 1.0, 0.0, 1.0, 1.0, 0.0, 1.0, 0.0, 0.0, 1.0, 0.0, 1.0, 1.0, 0.0, 1.0, 0.0, 0.0, 1.0, 0.0, 1.0, 1.0, 0.0, 1.0, 0.0, 0.0, 1.0, 0.0, 1.0, 1.0, 0.0, 1.0, 0.0, 0.0, 1.0, 0.0, 1.0, 1.0, 0.0, 1.0, 0.0, 0.0, 1.0, 0.0, 1.0, 1.0, 0.0, 1.0, 0.0, 0.0, 1.0, 0.0, 1.0, 1.0, 0.0, 1.0, 0.0, 0.0, 1.0, 0.0, 1.0, 1.0, 0.0, 1.0, 0.0, 0.0, 1.0, 0.0, 1.0, 1.0, 0.0, 1.0, 0.0, 0.0, 1.0, 0.0, 1.0, 1.0, 0.0, 1.0, 0.0, 0.0, 1.0, 0.0, 1.0, 1.0, 0.0, 1.0, 0.0, 0.0, 1.0, 0.0, 1.0, 1.0, 0.0, 1.0, 0.0, 0.0, 1.0, 0.0, 1.0, 1.0, 0.0, 1.0, 0.0, 0.0, 1.0, 0.0, 1.0, 1.0, 0.0, 1.0, 0.0, 0.0, 1.0, 0.0, 1.0, 1.0, 0.0, 0.0, 1.0, 0.0, 1.0, 1.0, 0.0, 0.0, 1.0, 0.0, 1.0, 1.0, 0.0, 0.0, 1.0, 0.0, 1.0, 1.0, 0.0, 0.0, 1.0, 0.0, 1.0, 1.0, 0.0, 0.0, 1.0, 0.0, 1.0, 1.0, 0.0, 0.0, 1.0, 0.0, 1.0, 1.0, 0.0, 0.0, 1.0, 0.0, 1.0, 1.0, 0.0, 0.0, 1.0, 0.0, 1.0, 1.0, 0.0, 0.0, 1.0, 0.0, 1.0, 1.0, 0.0, 0.0, 1.0, 0.0, 1.0, 1.0, 0.0, 0.0, 1.0, 0.0, 1.0, 1.0, 0.0, 0.0, 1.0, 0.0, 1.0, 1.0, 0.0, 0.0, 1.0, 0.0, 1.0, 1.0, 0.0, 0.0, 1.0, 0.0, 1.0, 1.0, 0.0, 0.0, 1.0, 0.0, 1.0, 1.0, 0.0, 0.0, 1.0, 0.0, 1.0, 1.0, 0.0, 0.0, 1.0, 0.0, 1.0, 1.0, 0.0, 0.0, 1.0, 0.0, 1.0, 1.0, 0.0, 0.0, 1.0, 0.0, 1.0, 1.0, 0.0, 0.0, 1.0, 0.0, 1.0, 1.0, 0.0, 0.0, 1.0, 0.0, 1.0, 1.0, 0.0, 0.0, 1.0, 0.0, 1.0, 1.0, 0.0, 0.0, 1.0, 0.0, 1.0, 1.0, 0.0, 0.0, 1.0, 0.0, 1.0, 1.0, 0.0, 0.0, 1.0, 0.0, 1.0, 1.0, 0.0, 0.0, 1.0, 0.0, 1.0, 1.0, 0.0, 0.0, 1.0, 0.0, 1.0, 1.0, 0.0, 0.0, 1.0, 0.0, 1.0, 1.0, 0.0, 0.0, 1.0, 0.0, 1.0, 1.0, 0.0, 0.0, 1.0, 0.0, 1.0, 1.0, 0.0, 0.0, 1.0, 0.0, 1.0, 1.0, 0.0, 0.0, 1.0, 0.0, 1.0, 1.0, 0.0, 0.0, 1.0, 0.0, 1.0, 1.0, 0.0, 0.0, 1.0, 0.0, 1.0, 1.0, 0.0, 0.0, 1.0, 0.0, 1.0, 1.0, 0.0, 0.0, 1.0, 0.0, 1.0, 1.0, 0.0, 0.0, 1.0, 0.0, 1.0, 1.0, 0.0, 0.0, 1.0, 0.0, 1.0, 1.0, 0.0, 0.0, 1.0, 0.0, 1.0, 1.0, 0.0, 0.0, 1.0, 0.0, 1.0, 1.0, 0.0, 0.0, 1.0, 0.0, 1.0, 1.0, 0.0, 0.0, 1.0, 0.0, 1.0, 1.0, 0.0, 0.0, 1.0, 0.0, 1.0, 1.0, 0.0, 0.0, 1.0, 0.0, 1.0, 1.0, 0.0, 0.0, 1.0, 0.0, 1.0, 1.0, 0.0, 0.0, 1.0, 0.0, 1.0, 1.0, 0.0, 0.0, 1.0, 0.0, 1.0, 1.0, 0.0, 0.0, 1.0, 0.0, 1.0, 1.0, 0.0, 0.0, 1.0, 0.0, 1.0, 1.0, 0.0, 0.0, 1.0, 0.0, 1.0, 1.0, 0.0, 0.0, 1.0, 0.0, 1.0, 1.0, 0.0, 0.0, 1.0, 0.0, 1.0, 1.0, 0.0, 0.0, 1.0, 0.0, 1.0, 1.0, 0.0, 0.0, 1.0, 0.0, 1.0, 1.0, 0.0, 0.0, 1.0, 0.0, 1.0, 1.0, 0.0, 0.0, 1.0, 0.0, 1.0, 1.0, 0.0, 0.0, 1.0, 0.0, 1.0, 1.0, 0.0, 0.0, 1.0, 0.0, 1.0, 1.0, 0.0, 0.0, 1.0, 0.0, 1.0, 1.0, 0.0, 0.0, 1.0, 0.0, 1.0, 1.0, 0.0, 0.0, 1.0, 0.0, 1.0, 1.0, 0.0, 0.0, 1.0, 0.0, 1.0, 1.0, 0.0, 0.0, 1.0, 0.0, 1.0, 1.0])
me_circle_002.materials.append(mat_matchopper)
me_circle_002.use_remesh_preserve_volume = False
me_circle_002.use_remesh_preserve_attributes = False
me_circle_002.use_mirror_vertex_groups = False
me_circle_002.update()
me_circle_001 = bpy.data.meshes.new('Circle.001')
me_circle_001.from_pydata([(0.4102, 2.161e-07, -0.03733), (0.4023, -0.08003, -0.03733), (0.379, -0.157, -0.03733), (0.3411, -0.2279, -0.03733), (0.2901, -0.2901, -0.03733), (0.2279, -0.3411, -0.03733), (0.157, -0.379, -0.03733), (0.08003, -0.4023, -0.03733), (-8.089e-08, -0.4102, -0.03733), (-0.08003, -0.4023, -0.03733), (-0.157, -0.379, -0.03733), (-0.2279, -0.3411, -0.03733), (-0.2901, -0.2901, -0.03733), (-0.3411, -0.2279, -0.03733), (-0.379, -0.157, -0.03733), (-0.4023, -0.08003, -0.03733), (-0.4102, 5.811e-07, -0.03733), (-6.408e-05, 3.129e-07, -0.03733), (0.4023, 0.08003, -0.03733), (-0.4023, 0.08003, -0.03733), (-0.09792, 1.643, -0.03733), (0.09792, 1.643, -0.03733), (8.941e-08, 1.643, -0.03733), (8.941e-08, 1.643, -0.9901), (0.09792, 1.643, -0.9901), (-0.09792, 1.643, -0.9901), (-0.4023, 0.08003, -0.9901), (0.4023, 0.08003, -0.9901), (-0.4102, 5.811e-07, -0.9901), (-0.4023, -0.08003, -0.9901), (-0.379, -0.157, -0.9901), (-0.3411, -0.2279, -0.9901), (-0.2901, -0.2901, -0.9901), (-0.2279, -0.3411, -0.9901), (-0.157, -0.379, -0.9901), (-0.08003, -0.4023, -0.9901), (-8.089e-08, -0.4102, -0.9901), (0.08003, -0.4023, -0.9901), (0.157, -0.379, -0.9901), (0.2279, -0.3411, -0.9901), (0.2901, -0.2901, -0.9901), (0.3411, -0.2279, -0.9901), (0.379, -0.157, -0.9901), (0.4023, -0.08003, -0.9901), (0.4102, 2.161e-07, -0.9901), (-6.408e-05, 3.129e-07, -0.9901)], [], [(15, 17, 16), (14, 17, 15), (13, 17, 14), (12, 17, 13), (11, 17, 12), (10, 17, 11), (9, 17, 10), (8, 17, 9), (7, 17, 8), (6, 17, 7), (5, 17, 6), (4, 17, 5), (3, 17, 4), (2, 17, 3), (1, 17, 2), (0, 17, 1), (16, 17, 19), (0, 18, 17), (17, 18, 21, 22), (19, 17, 22, 20), (21, 24, 23, 22), (22, 23, 25, 20), (0, 44, 27, 18), (19, 26, 28, 16), (18, 27, 24, 21), (20, 25, 26, 19), (16, 28, 29, 15), (15, 29, 30, 14), (14, 30, 31, 13), (13, 31, 32, 12), (12, 32, 33, 11), (11, 33, 34, 10), (10, 34, 35, 9), (9, 35, 36, 8), (8, 36, 37, 7), (7, 37, 38, 6), (6, 38, 39, 5), (5, 39, 40, 4), (4, 40, 41, 3), (3, 41, 42, 2), (2, 42, 43, 1), (44, 0, 1, 43), (26, 25, 23, 45), (45, 23, 24, 27), (44, 45, 27), (28, 26, 45), (44, 43, 45), (43, 42, 45), (42, 41, 45), (41, 40, 45), (40, 39, 45), (39, 38, 45), (38, 37, 45), (37, 36, 45), (36, 35, 45), (35, 34, 45), (34, 33, 45), (33, 32, 45), (32, 31, 45), (31, 30, 45), (30, 29, 45), (29, 28, 45)])
me_circle_001.polygons.foreach_set('use_smooth', [True] * 62)
_uv = me_circle_001.uv_layers.new(name='UVTex')
_uv.uv.foreach_set('vector', [0.0, 0.0, 1.0, 0.0, 1.0, 1.0, 0.0, 0.0, 1.0, 0.0, 1.0, 1.0, 0.0, 0.0, 1.0, 0.0, 1.0, 1.0, 0.0, 0.0, 1.0, 0.0, 1.0, 1.0, 0.0, 0.0, 1.0, 0.0, 1.0, 1.0, 0.0, 0.0, 1.0, 0.0, 1.0, 1.0, 0.0, 0.0, 1.0, 0.0, 1.0, 1.0, 0.0, 0.0, 1.0, 0.0, 1.0, 1.0, 0.0, 0.0, 1.0, 0.0, 1.0, 1.0, 0.0, 0.0, 1.0, 0.0, 1.0, 1.0, 0.0, 0.0, 1.0, 0.0, 1.0, 1.0, 0.0, 0.0, 1.0, 0.0, 1.0, 1.0, 0.0, 0.0, 1.0, 0.0, 1.0, 1.0, 0.0, 0.0, 1.0, 0.0, 1.0, 1.0, 0.0, 0.0, 1.0, 0.0, 1.0, 1.0, 0.0, 0.0, 1.0, 0.0, 1.0, 1.0, 0.0, 0.0, 1.0, 0.0, 1.0, 1.0, 0.0, 0.0, 1.0, 0.0, 1.0, 1.0, 0.0, 0.0, 1.0, 0.0, 1.0, 1.0, 0.0, 1.0, 0.0, 0.0, 1.0, 0.0, 1.0, 1.0, 0.0, 1.0, 0.0, 0.0, 1.0, 0.0, 1.0, 1.0, 0.0, 1.0, 0.0, 0.0, 1.0, 0.0, 1.0, 1.0, 0.0, 1.0, 0.0, 0.0, 1.0, 0.0, 1.0, 1.0, 0.0, 1.0, 0.0, 0.0, 1.0, 0.0, 1.0, 1.0, 0.0, 1.0, 0.0, 0.0, 1.0, 0.0, 1.0, 1.0, 0.0, 1.0, 0.0, 0.0, 1.0, 0.0, 1.0, 1.0, 0.0, 1.0, 0.0, 0.0, 1.0, 0.0, 1.0, 1.0, 0.0, 1.0, 0.0, 0.0, 1.0, 0.0, 1.0, 1.0, 0.0, 1.0, 0.0, 0.0, 1.0, 0.0, 1.0, 1.0, 0.0, 1.0, 0.0, 0.0, 1.0, 0.0, 1.0, 1.0, 0.0, 1.0, 0.0, 0.0, 1.0, 0.0, 1.0, 1.0, 0.0, 1.0, 0.0, 0.0, 1.0, 0.0, 1.0, 1.0, 0.0, 1.0, 0.0, 0.0, 1.0, 0.0, 1.0, 1.0, 0.0, 1.0, 0.0, 0.0, 1.0, 0.0, 1.0, 1.0, 0.0, 1.0, 0.0, 0.0, 1.0, 0.0, 1.0, 1.0, 0.0, 1.0, 0.0, 0.0, 1.0, 0.0, 1.0, 1.0, 0.0, 1.0, 0.0, 0.0, 1.0, 0.0, 1.0, 1.0, 0.0, 1.0, 0.0, 0.0, 1.0, 0.0, 1.0, 1.0, 0.0, 1.0, 0.0, 0.0, 1.0, 0.0, 1.0, 1.0, 0.0, 1.0, 0.0, 0.0, 1.0, 0.0, 1.0, 1.0, 0.0, 1.0, 0.0, 0.0, 1.0, 0.0, 1.0, 1.0, 0.0, 1.0, 0.0, 0.0, 1.0, 0.0, 1.0, 1.0, 0.0, 1.0, 0.0, 0.0, 1.0, 0.0, 1.0, 1.0, 0.0, 1.0, 0.0, 0.0, 1.0, 0.0, 1.0, 1.0, 0.0, 1.0, 0.0, 0.0, 1.0, 0.0, 1.0, 1.0, 0.0, 0.0, 1.0, 0.0, 1.0, 1.0, 0.0, 0.0, 1.0, 0.0, 1.0, 1.0, 0.0, 0.0, 1.0, 0.0, 1.0, 1.0, 0.0, 0.0, 1.0, 0.0, 1.0, 1.0, 0.0, 0.0, 1.0, 0.0, 1.0, 1.0, 0.0, 0.0, 1.0, 0.0, 1.0, 1.0, 0.0, 0.0, 1.0, 0.0, 1.0, 1.0, 0.0, 0.0, 1.0, 0.0, 1.0, 1.0, 0.0, 0.0, 1.0, 0.0, 1.0, 1.0, 0.0, 0.0, 1.0, 0.0, 1.0, 1.0, 0.0, 0.0, 1.0, 0.0, 1.0, 1.0, 0.0, 0.0, 1.0, 0.0, 1.0, 1.0, 0.0, 0.0, 1.0, 0.0, 1.0, 1.0, 0.0, 0.0, 1.0, 0.0, 1.0, 1.0, 0.0, 0.0, 1.0, 0.0, 1.0, 1.0, 0.0, 0.0, 1.0, 0.0, 1.0, 1.0, 0.0, 0.0, 1.0, 0.0, 1.0, 1.0])
me_circle_001.materials.append(mat_matchopper)
me_circle_001.use_remesh_preserve_volume = False
me_circle_001.use_remesh_preserve_attributes = False
me_circle_001.use_mirror_vertex_groups = False
me_circle_001.update()
me_circle_003 = bpy.data.meshes.new('Circle.003')
me_circle_003.from_pydata([(8.529e-09, 0.9066, -0.4822), (0.1769, 0.8892, -0.4822), (0.3469, 0.8376, -0.4822), (0.5037, 0.7538, -0.4822), (0.6411, 0.6411, -0.4822), (0.7538, 0.5037, -0.4822), (0.8376, 0.3469, -0.4822), (0.8892, 0.1769, -0.4822), (0.9066, 1.32e-07, -0.4822), (0.8892, -0.1769, -0.4822), (0.8376, -0.3469, -0.4822), (0.7538, -0.5037, -0.4822), (0.6411, -0.6411, -0.4822), (0.5037, -0.7538, -0.4822), (0.3469, -0.8376, -0.4822), (0.1769, -0.8892, -0.4822), (-2.869e-07, -0.9066, -0.4822), (-0.1769, -0.8892, -0.4822), (-0.3469, -0.8376, -0.4822), (-0.5037, -0.7538, -0.4822), (-0.6411, -0.6411, -0.4822), (-0.7538, -0.5037, -0.4822), (-0.8376, -0.3469, -0.4822), (-0.8892, -0.1769, -0.4822), (-0.9066, 9.39e-07, -0.4822), (-0.8892, 0.1769, -0.4822), (-0.8376, 0.3469, -0.4822), (-0.7538, 0.5037, -0.4822), (-0.6411, 0.6411, -0.4822), (-0.5037, 0.7538, -0.4822), (-0.3469, 0.8376, -0.4822), (-0.1769, 0.8892, -0.4822), (7.105e-15, 1.0, -0.06238), (0.1951, 0.9808, -0.06238), (0.3827, 0.9239, -0.06238), (0.5556, 0.8315, -0.06238), (0.7071, 0.7071, -0.06238), (0.8315, 0.5556, -0.06238), (0.9239, 0.3827, -0.06238), (0.9808, 0.1951, -0.06238), (1.0, 8.021e-08, -0.06238), (0.9808, -0.1951, -0.06238), (0.9239, -0.3827, -0.06238), (0.8315, -0.5556, -0.06238), (0.7071, -0.7071, -0.06238), (0.5556, -0.8315, -0.06238), (0.3827, -0.9239, -0.06238), (0.1951, -0.9808, -0.06238), (-3.258e-07, -1.0, -0.06238), (-0.1951, -0.9808, -0.06238), (-0.3827, -0.9239, -0.06238), (-0.5556, -0.8315, -0.06238), (-0.7071, -0.7071, -0.06238), (-0.8315, -0.5556, -0.06238), (-0.9239, -0.3827, -0.06238), (-0.9808, -0.1951, -0.06238), (-1.0, 9.703e-07, -0.06238), (-0.9808, 0.1951, -0.06238), (-0.9239, 0.3827, -0.06238), (-0.8315, 0.5556, -0.06238), (-0.7071, 0.7071, -0.06238), (-0.5556, 0.8315, -0.06238), (-0.3827, 0.9239, -0.06238), (-0.1951, 0.9808, -0.06238), (-0.1951, 0.9808, 0.3698), (-0.3827, 0.9239, 0.3698), (-0.5556, 0.8315, 0.3698), (-0.7071, 0.7071, 0.3698), (-0.8315, 0.5556, 0.3698), (-0.9239, 0.3827, 0.3698), (-0.9808, 0.1951, 0.3698), (-1.0, 9.377e-07, 0.3698), (-0.9808, -0.1951, 0.3698), (-0.9239, -0.3827, 0.3698), (-0.8315, -0.5556, 0.3698), (-0.7071, -0.7071, 0.3698), (-0.5556, -0.8315, 0.3698), (-0.3827, -0.9239, 0.3698), (-0.1951, -0.9808, 0.3698), (-3.258e-07, -1.0, 0.3698), (0.1951, -0.9808, 0.3698), (0.3827, -0.9239, 0.3698), (0.5556, -0.8315, 0.3698), (0.7071, -0.7071, 0.3698), (0.8315, -0.5556, 0.3698), (0.9239, -0.3827, 0.3698), (0.9808, -0.1951, 0.3698), (1.0, 4.758e-08, 0.3698), (0.9808, 0.1951, 0.3698), (0.9239, 0.3827, 0.3698), (0.8315, 0.5556, 0.3698), (0.7071, 0.7071, 0.3698), (0.5556, 0.8315, 0.3698), (0.3827, 0.9239, 0.3698), (0.1951, 0.9808, 0.3698), (7.105e-15, 1.0, 0.3698), (1.793e-09, 0.98, 0.6945), (0.1912, 0.9611, 0.6945), (0.375, 0.9054, 0.6945), (0.5444, 0.8148, 0.6945), (0.6929, 0.6929, 0.6945), (0.8148, 0.5444, 0.6945), (0.9054, 0.375, 0.6945), (0.9611, 0.1912, 0.6945), (0.98, 2.84e-08, 0.6945), (0.9611, -0.1912, 0.6945), (0.9054, -0.375, 0.6945), (0.8148, -0.5444, 0.6945), (0.6929, -0.6929, 0.6945), (0.5444, -0.8148, 0.6945), (0.375, -0.9054, 0.6945), (0.1912, -0.9611, 0.6945), (-3.175e-07, -0.98, 0.6945), (-0.1912, -0.9611, 0.6945), (-0.375, -0.9054, 0.6945), (-0.5444, -0.8148, 0.6945), (-0.6929, -0.6929, 0.6945), (-0.8148, -0.5444, 0.6945), (-0.9054, -0.375, 0.6945), (-0.9611, -0.1912, 0.6945), (-0.98, 9.007e-07, 0.6945), (-0.9611, 0.1912, 0.6945), (-0.9054, 0.375, 0.6945), (-0.8148, 0.5444, 0.6945), (-0.6929, 0.6929, 0.6945), (-0.5444, 0.8148, 0.6945), (-0.375, 0.9054, 0.6945), (-0.1912, 0.9611, 0.6945), (-0.1824, 0.9169, 1.014), (-0.3578, 0.8637, 1.014), (-0.5194, 0.7773, 1.014), (-0.6611, 0.6611, 1.014), (-0.7773, 0.5194, 1.014), (-0.8637, 0.3578, 1.014), (-0.9169, 0.1824, 1.014), (-0.9349, 8.495e-07, 1.014), (-0.9169, -0.1824, 1.014), (-0.8637, -0.3578, 1.014), (-0.7773, -0.5194, 1.014), (-0.6611, -0.6611, 1.014), (-0.5194, -0.7773, 1.014), (-0.3578, -0.8637, 1.014), (-0.1824, -0.9169, 1.014), (-2.998e-07, -0.9349, 1.014), (0.1824, -0.9169, 1.014), (0.3578, -0.8637, 1.014), (0.5194, -0.7773, 1.014), (0.6611, -0.6611, 1.014), (0.7773, -0.5194, 1.014), (0.8637, -0.3578, 1.014), (0.9169, -0.1824, 1.014), (0.9349, 1.736e-08, 1.014), (0.9169, 0.1824, 1.014), (0.8637, 0.3578, 1.014), (0.7773, 0.5194, 1.014), (0.6611, 0.6611, 1.014), (0.5194, 0.7773, 1.014), (0.3578, 0.8637, 1.014), (0.1824, 0.9169, 1.014), (4.867e-09, 0.9349, 1.014), (1.437e-08, 0.8279, 1.27), (0.1615, 0.812, 1.27), (0.3168, 0.7649, 1.27), (0.46, 0.6884, 1.27), (0.5854, 0.5854, 1.27), (0.6884, 0.46, 1.27), (0.7649, 0.3168, 1.27), (0.812, 0.1615, 1.27), (0.8279, 3.033e-08, 1.27), (0.812, -0.1615, 1.27), (0.7649, -0.3168, 1.27), (0.6884, -0.46, 1.27), (0.5854, -0.5854, 1.27), (0.46, -0.6884, 1.27), (0.3168, -0.7649, 1.27), (0.1615, -0.812, 1.27), (-2.554e-07, -0.8279, 1.27), (-0.1615, -0.812, 1.27), (-0.3168, -0.7649, 1.27), (-0.46, -0.6884, 1.27), (-0.5854, -0.5854, 1.27), (-0.6884, -0.46, 1.27), (-0.7649, -0.3168, 1.27), (-0.812, -0.1615, 1.27), (-0.8279, 7.673e-07, 1.27), (-0.812, 0.1615, 1.27), (-0.7649, 0.3168, 1.27), (-0.6884, 0.46, 1.27), (-0.5854, 0.5854, 1.27), (-0.46, 0.6884, 1.27), (-0.3168, 0.7649, 1.27), (-0.1615, 0.812, 1.27), (-0.1222, 0.6143, 1.502), (-0.2397, 0.5786, 1.502), (-0.348, 0.5207, 1.502), (-0.4429, 0.4429, 1.502), (-0.5207, 0.348, 1.502), (-0.5786, 0.2397, 1.502), (-0.6143, 0.1222, 1.502), (-0.6263, 6.32e-07, 1.502), (-0.6143, -0.1222, 1.502), (-0.5786, -0.2397, 1.502), (-0.5207, -0.348, 1.502), (-0.4429, -0.4429, 1.502), (-0.348, -0.5207, 1.502), (-0.2397, -0.5786, 1.502), (-0.1222, -0.6143, 1.502), (-1.754e-07, -0.6263, 1.502), (0.1222, -0.6143, 1.502), (0.2397, -0.5786, 1.502), (0.348, -0.5207, 1.502), (0.4429, -0.4429, 1.502), (0.5207, -0.348, 1.502), (0.5786, -0.2397, 1.502), (0.6143, -0.1222, 1.502), (0.6263, 7.45e-08, 1.502), (0.6143, 0.1222, 1.502), (0.5786, 0.2397, 1.502), (0.5207, 0.348, 1.502), (0.4429, 0.4429, 1.502), (0.348, 0.5207, 1.502), (0.2397, 0.5786, 1.502), (0.1222, 0.6143, 1.502), (2.866e-08, 0.6263, 1.502), (-0.01251, 0.2639, 1.721), (0.03897, 0.2588, 1.721), (0.08848, 0.2438, 1.721), (0.1341, 0.2194, 1.721), (0.1741, 0.1866, 1.721), (0.2069, 0.1466, 1.721), (0.2313, 0.101, 1.721), (0.2463, 0.05149, 1.721), (0.2514, 1.821e-07, 1.721), (0.2463, -0.05149, 1.721), (0.2313, -0.101, 1.721), (0.2069, -0.1466, 1.721), (0.1741, -0.1866, 1.721), (0.1341, -0.2194, 1.721), (0.08848, -0.2438, 1.721), (0.03897, -0.2588, 1.721), (-0.01251, -0.2639, 1.721), (-0.064, -0.2588, 1.721), (-0.1135, -0.2438, 1.721), (-0.1591, -0.2194, 1.721), (-0.1991, -0.1866, 1.721), (-0.2319, -0.1466, 1.721), (-0.2563, -0.101, 1.721), (-0.2713, -0.05149, 1.721), (-0.2764, 4.17e-07, 1.721), (-0.2713, 0.05149, 1.721), (-0.2563, 0.101, 1.721), (-0.2319, 0.1466, 1.721), (-0.1991, 0.1866, 1.721), (-0.1591, 0.2194, 1.721), (-0.1135, 0.2438, 1.721), (-0.064, 0.2588, 1.721), (-0.02788, 0.07725, 1.777), (-0.04265, 0.07276, 1.777), (-0.05627, 0.06549, 1.777), (-0.0682, 0.05569, 1.777), (-0.078, 0.04376, 1.777), (-0.08528, 0.03014, 1.777), (-0.08976, 0.01537, 1.777), (-0.09127, 3.084e-07, 1.777), (-0.08976, -0.01536, 1.777), (-0.08528, -0.03014, 1.777), (-0.078, -0.04376, 1.777), (-0.0682, -0.05569, 1.777), (-0.05627, -0.06548, 1.777), (-0.04265, -0.07276, 1.777), (-0.02788, -0.07724, 1.777), (-0.01251, -0.07876, 1.777), (0.002851, -0.07724, 1.777), (0.01763, -0.07276, 1.777), (0.03124, -0.06548, 1.777), (0.04318, -0.05569, 1.777), (0.05297, -0.04376, 1.777), (0.06025, -0.03014, 1.777), (0.06473, -0.01536, 1.777), (0.06624, 2.383e-07, 1.777), (0.06473, 0.01537, 1.777), (0.06025, 0.03014, 1.777), (0.05297, 0.04376, 1.777), (0.04318, 0.05569, 1.777), (0.03124, 0.06549, 1.777), (0.01763, 0.07276, 1.777), (0.002851, 0.07725, 1.777), (-0.01251, 0.07876, 1.777), (-0.01251, 2.624e-07, 1.777), (2.689e-08, 0.6832, -0.895), (0.1333, 0.6701, -0.895), (0.2615, 0.6312, -0.895), (0.3796, 0.5681, -0.895), (0.4831, 0.4831, -0.895), (0.5681, 0.3796, -0.895), (0.6312, 0.2615, -0.895), (0.6701, 0.1333, -0.895), (0.6832, 2.216e-07, -0.895), (0.6701, -0.1333, -0.895), (0.6312, -0.2615, -0.895), (0.5681, -0.3796, -0.895), (0.4831, -0.4831, -0.895), (0.3796, -0.5681, -0.895), (0.2615, -0.6312, -0.895), (0.1333, -0.6701, -0.895), (-1.957e-07, -0.6832, -0.895), (-0.1333, -0.6701, -0.895), (-0.2615, -0.6312, -0.895), (-0.3796, -0.5681, -0.895), (-0.4831, -0.4831, -0.895), (-0.5681, -0.3796, -0.895), (-0.6312, -0.2615, -0.895), (-0.6701, -0.1333, -0.895), (-0.6832, 8.298e-07, -0.895), (-0.6701, 0.1333, -0.895), (-0.6312, 0.2615, -0.895), (-0.5681, 0.3796, -0.895), (-0.4831, 0.4831, -0.895), (-0.3796, 0.5681, -0.895), (-0.2615, 0.6312, -0.895), (-0.1333, 0.6701, -0.895), (5.001e-08, 0.4459, -1.386), (0.08699, 0.4373, -1.386), (0.1706, 0.412, -1.386), (0.2477, 0.3708, -1.386), (0.3153, 0.3153, -1.386), (0.3708, 0.2477, -1.386), (0.412, 0.1706, -1.386), (0.4373, 0.08699, -1.386), (0.4459, 3.231e-07, -1.386), (0.4373, -0.08699, -1.386), (0.412, -0.1706, -1.386), (0.3708, -0.2477, -1.386), (0.3153, -0.3153, -1.386), (0.2477, -0.3708, -1.386), (0.1706, -0.412, -1.386), (0.08699, -0.4373, -1.386), (-9.529e-08, -0.4459, -1.386), (-0.08699, -0.4373, -1.386), (-0.1706, -0.412, -1.386), (-0.2477, -0.3708, -1.386), (-0.3153, -0.3153, -1.386), (-0.3708, -0.2477, -1.386), (-0.412, -0.1706, -1.386), (-0.4373, -0.08699, -1.386), (-0.4459, 7.2e-07, -1.386), (-0.4373, 0.08699, -1.386), (-0.412, 0.1706, -1.386), (-0.3708, 0.2477, -1.386), (-0.3153, 0.3153, -1.386), (-0.2477, 0.3708, -1.386), (-0.1706, 0.412, -1.386), (-0.08699, 0.4373, -1.386), (6.976e-08, 0.1852, -1.951), (0.03613, 0.1817, -1.951), (0.07088, 0.1711, -1.951), (0.1029, 0.154, -1.951), (0.131, 0.131, -1.951), (0.154, 0.1029, -1.951), (0.1711, 0.07088, -1.951), (0.1817, 0.03613, -1.951), (0.1852, 4.369e-07, -1.951), (0.1817, -0.03613, -1.951), (0.1711, -0.07088, -1.951), (0.154, -0.1029, -1.951), (0.131, -0.131, -1.951), (0.1029, -0.154, -1.951), (0.07088, -0.1711, -1.951), (0.03613, -0.1817, -1.951), (9.413e-09, -0.1852, -1.951), (-0.03613, -0.1817, -1.951), (-0.07088, -0.1711, -1.951), (-0.1029, -0.154, -1.951), (-0.131, -0.131, -1.951), (-0.154, -0.1029, -1.951), (-0.1711, -0.07088, -1.951), (-0.1817, -0.03613, -1.951), (-0.1852, 6.017e-07, -1.951), (-0.1817, 0.03613, -1.951), (-0.1711, 0.07088, -1.951), (-0.154, 0.1029, -1.951), (-0.131, 0.131, -1.951), (-0.1029, 0.154, -1.951), (-0.07088, 0.1711, -1.951), (-0.03613, 0.1817, -1.951), (7.453e-08, 0.1144, -2.511), (0.02232, 0.1122, -2.511), (0.04377, 0.1057, -2.511), (0.06355, 0.09511, -2.511), (0.08089, 0.08089, -2.511), (0.09511, 0.06355, -2.511), (0.1057, 0.04378, -2.511), (0.1122, 0.02232, -2.511), (0.1144, 5.004e-07, -2.511), (0.1122, -0.02232, -2.511), (0.1057, -0.04377, -2.511), (0.09511, -0.06355, -2.511), (0.08089, -0.08088, -2.511), (0.06355, -0.09511, -2.511), (0.04377, -0.1057, -2.511), (0.02232, -0.1122, -2.511), (3.725e-08, -0.1144, -2.511), (-0.02232, -0.1122, -2.511), (-0.04377, -0.1057, -2.511), (-0.06355, -0.09511, -2.511), (-0.08089, -0.08088, -2.511), (-0.09511, -0.06355, -2.511), (-0.1057, -0.04377, -2.511), (-0.1122, -0.02232, -2.511), (-0.1144, 6.023e-07, -2.511), (-0.1122, 0.02232, -2.511), (-0.1057, 0.04378, -2.511), (-0.09511, 0.06355, -2.511), (-0.08089, 0.08089, -2.511), (-0.06355, 0.09511, -2.511), (-0.04377, 0.1057, -2.511), (-0.02232, 0.1122, -2.511), (7.945e-08, 5.346e-07, -2.511)], [], [(0, 32, 33, 1), (2, 1, 33, 34), (3, 2, 34, 35), (4, 3, 35, 36), (5, 4, 36, 37), (5, 37, 38, 6), (7, 6, 38, 39), (8, 7, 39, 40), (9, 8, 40, 41), (10, 9, 41, 42), (10, 42, 43, 11), (12, 11, 43, 44), (13, 12, 44, 45), (14, 13, 45, 46), (15, 14, 46, 47), (16, 15, 47, 48), (17, 16, 48, 49), (18, 17, 49, 50), (19, 18, 50, 51), (20, 19, 51, 52), (20, 52, 53, 21), (22, 21, 53, 54), (23, 22, 54, 55), (24, 23, 55, 56), (25, 24, 56, 57), (26, 25, 57, 58), (27, 26, 58, 59), (28, 27, 59, 60), (29, 28, 60, 61), (30, 29, 61, 62), (30, 62, 63, 31), (0, 31, 63, 32), (32, 63, 64, 95), (62, 65, 64, 63), (62, 61, 66, 65), (61, 60, 67, 66), (60, 59, 68, 67), (59, 58, 69, 68), (58, 57, 70, 69), (57, 56, 71, 70), (56, 55, 72, 71), (55, 54, 73, 72), (54, 53, 74, 73), (52, 75, 74, 53), (52, 51, 76, 75), (51, 50, 77, 76), (50, 49, 78, 77), (49, 48, 79, 78), (48, 47, 80, 79), (47, 46, 81, 80), (46, 45, 82, 81), (45, 44, 83, 82), (44, 43, 84, 83), (42, 85, 84, 43), (42, 41, 86, 85), (41, 40, 87, 86), (40, 39, 88, 87), (39, 38, 89, 88), (37, 90, 89, 38), (37, 36, 91, 90), (36, 35, 92, 91), (35, 34, 93, 92), (34, 33, 94, 93), (32, 95, 94, 33), (95, 96, 97, 94), (93, 94, 97, 98), (92, 93, 98, 99), (91, 92, 99, 100), (90, 91, 100, 101), (90, 101, 102, 89), (88, 89, 102, 103), (87, 88, 103, 104), (86, 87, 104, 105), (85, 86, 105, 106), (85, 106, 107, 84), (83, 84, 107, 108), (82, 83, 108, 109), (81, 82, 109, 110), (80, 81, 110, 111), (79, 80, 111, 112), (78, 79, 112, 113), (77, 78, 113, 114), (76, 77, 114, 115), (75, 76, 115, 116), (75, 116, 117, 74), (73, 74, 117, 118), (72, 73, 118, 119), (71, 72, 119, 120), (70, 71, 120, 121), (69, 70, 121, 122), (68, 69, 122, 123), (67, 68, 123, 124), (66, 67, 124, 125), (65, 66, 125, 126), (65, 126, 127, 64), (95, 64, 127, 96), (96, 127, 128, 159), (126, 129, 128, 127), (126, 125, 130, 129), (125, 124, 131, 130), (124, 123, 132, 131), (123, 122, 133, 132), (122, 121, 134, 133), (121, 120, 135, 134), (120, 119, 136, 135), (119, 118, 137, 136), (118, 117, 138, 137), (116, 139, 138, 117), (116, 115, 140, 139), (115, 114, 141, 140), (114, 113, 142, 141), (113, 112, 143, 142), (112, 111, 144, 143), (111, 110, 145, 144), (110, 109, 146, 145), (109, 108, 147, 146), (108, 107, 148, 147), (106, 149, 148, 107), (106, 105, 150, 149), (105, 104, 151, 150), (104, 103, 152, 151), (103, 102, 153, 152), (101, 154, 153, 102), (101, 100, 155, 154), (100, 99, 156, 155), (99, 98, 157, 156), (98, 97, 158, 157), (96, 159, 158, 97), (159, 160, 161, 158), (157, 158, 161, 162), (156, 157, 162, 163), (155, 156, 163, 164), (154, 155, 164, 165), (154, 165, 166, 153), (152, 153, 166, 167), (151, 152, 167, 168), (150, 151, 168, 169), (149, 150, 169, 170), (149, 170, 171, 148), (147, 148, 171, 172), (146, 147, 172, 173), (145, 146, 173, 174), (144, 145, 174, 175), (143, 144, 175, 176), (142, 143, 176, 177), (141, 142, 177, 178), (140, 141, 178, 179), (139, 140, 179, 180), (139, 180, 181, 138), (137, 138, 181, 182), (136, 137, 182, 183), (135, 136, 183, 184), (134, 135, 184, 185), (133, 134, 185, 186), (132, 133, 186, 187), (131, 132, 187, 188), (130, 131, 188, 189), (129, 130, 189, 190), (129, 190, 191, 128), (159, 128, 191, 160), (160, 191, 192, 223), (190, 193, 192, 191), (190, 189, 194, 193), (189, 188, 195, 194), (188, 187, 196, 195), (187, 186, 197, 196), (186, 185, 198, 197), (185, 184, 199, 198), (184, 183, 200, 199), (183, 182, 201, 200), (182, 181, 202, 201), (180, 203, 202, 181), (180, 179, 204, 203), (179, 178, 205, 204), (178, 177, 206, 205), (177, 176, 207, 206), (176, 175, 208, 207), (175, 174, 209, 208), (174, 173, 210, 209), (173, 172, 211, 210), (172, 171, 212, 211), (170, 213, 212, 171), (170, 169, 214, 213), (169, 168, 215, 214), (168, 167, 216, 215), (167, 166, 217, 216), (165, 218, 217, 166), (165, 164, 219, 218), (164, 163, 220, 219), (163, 162, 221, 220), (162, 161, 222, 221), (160, 223, 222, 161), (223, 224, 225, 222), (221, 222, 225, 226), (220, 221, 226, 227), (219, 220, 227, 228), (218, 219, 228, 229), (218, 229, 230, 217), (216, 217, 230, 231), (215, 216, 231, 232), (214, 215, 232, 233), (213, 214, 233, 234), (213, 234, 235, 212), (211, 212, 235, 236), (210, 211, 236, 237), (209, 210, 237, 238), (208, 209, 238, 239), (207, 208, 239, 240), (206, 207, 240, 241), (205, 206, 241, 242), (204, 205, 242, 243), (203, 204, 243, 244), (203, 244, 245, 202), (201, 202, 245, 246), (200, 201, 246, 247), (199, 200, 247, 248), (198, 199, 248, 249), (197, 198, 249, 250), (196, 197, 250, 251), (195, 196, 251, 252), (194, 195, 252, 253), (193, 194, 253, 254), (193, 254, 255, 192), (223, 192, 255, 224), (224, 255, 256, 287), (254, 257, 256, 255), (254, 253, 258, 257), (253, 252, 259, 258), (252, 251, 260, 259), (251, 250, 261, 260), (250, 249, 262, 261), (249, 248, 263, 262), (248, 247, 264, 263), (247, 246, 265, 264), (246, 245, 266, 265), (244, 267, 266, 245), (244, 243, 268, 267), (243, 242, 269, 268), (242, 241, 270, 269), (241, 240, 271, 270), (240, 239, 272, 271), (239, 238, 273, 272), (238, 237, 274, 273), (237, 236, 275, 274), (236, 235, 276, 275), (234, 277, 276, 235), (234, 233, 278, 277), (233, 232, 279, 278), (232, 231, 280, 279), (231, 230, 281, 280), (229, 282, 281, 230), (229, 228, 283, 282), (228, 227, 284, 283), (227, 226, 285, 284), (226, 225, 286, 285), (224, 287, 286, 225), (287, 288, 286), (285, 286, 288), (284, 285, 288), (283, 284, 288), (282, 283, 288), (282, 288, 281), (280, 281, 288), (279, 280, 288), (278, 279, 288), (277, 278, 288), (277, 288, 276), (275, 276, 288), (274, 275, 288), (273, 274, 288), (272, 273, 288), (271, 272, 288), (270, 271, 288), (269, 270, 288), (268, 269, 288), (267, 268, 288), (267, 288, 266), (265, 266, 288), (264, 265, 288), (263, 264, 288), (262, 263, 288), (261, 262, 288), (260, 261, 288), (259, 260, 288), (258, 259, 288), (257, 258, 288), (257, 288, 256), (287, 256, 288), (0, 1, 290, 289), (2, 291, 290, 1), (3, 292, 291, 2), (4, 293, 292, 3), (5, 294, 293, 4), (5, 6, 295, 294), (7, 296, 295, 6), (8, 297, 296, 7), (9, 298, 297, 8), (10, 299, 298, 9), (10, 11, 300, 299), (12, 301, 300, 11), (13, 302, 301, 12), (14, 303, 302, 13), (15, 304, 303, 14), (16, 305, 304, 15), (17, 306, 305, 16), (18, 307, 306, 17), (19, 308, 307, 18), (20, 309, 308, 19), (20, 21, 310, 309), (22, 311, 310, 21), (23, 312, 311, 22), (24, 313, 312, 23), (25, 314, 313, 24), (26, 315, 314, 25), (27, 316, 315, 26), (28, 317, 316, 27), (29, 318, 317, 28), (30, 319, 318, 29), (30, 31, 320, 319), (0, 289, 320, 31), (290, 322, 321, 289), (290, 291, 323, 322), (291, 292, 324, 323), (292, 293, 325, 324), (293, 294, 326, 325), (295, 327, 326, 294), (295, 296, 328, 327), (296, 297, 329, 328), (297, 298, 330, 329), (298, 299, 331, 330), (300, 332, 331, 299), (300, 301, 333, 332), (301, 302, 334, 333), (302, 303, 335, 334), (303, 304, 336, 335), (304, 305, 337, 336), (305, 306, 338, 337), (306, 307, 339, 338), (307, 308, 340, 339), (308, 309, 341, 340), (310, 342, 341, 309), (310, 311, 343, 342), (311, 312, 344, 343), (312, 313, 345, 344), (313, 314, 346, 345), (314, 315, 347, 346), (315, 316, 348, 347), (316, 317, 349, 348), (317, 318, 350, 349), (318, 319, 351, 350), (320, 352, 351, 319), (320, 289, 321, 352), (321, 322, 354, 353), (323, 355, 354, 322), (324, 356, 355, 323), (325, 357, 356, 324), (326, 358, 357, 325), (326, 327, 359, 358), (328, 360, 359, 327), (329, 361, 360, 328), (330, 362, 361, 329), (331, 363, 362, 330), (331, 332, 364, 363), (333, 365, 364, 332), (334, 366, 365, 333), (335, 367, 366, 334), (336, 368, 367, 335), (337, 369, 368, 336), (338, 370, 369, 337), (339, 371, 370, 338), (340, 372, 371, 339), (341, 373, 372, 340), (341, 342, 374, 373), (343, 375, 374, 342), (344, 376, 375, 343), (345, 377, 376, 344), (346, 378, 377, 345), (347, 379, 378, 346), (348, 380, 379, 347), (349, 381, 380, 348), (350, 382, 381, 349), (351, 383, 382, 350), (351, 352, 384, 383), (321, 353, 384, 352), (354, 386, 385, 353), (354, 355, 387, 386), (355, 356, 388, 387), (356, 357, 389, 388), (357, 358, 390, 389), (359, 391, 390, 358), (359, 360, 392, 391), (360, 361, 393, 392), (361, 362, 394, 393), (362, 363, 395, 394), (364, 396, 395, 363), (364, 365, 397, 396), (365, 366, 398, 397), (366, 367, 399, 398), (367, 368, 400, 399), (368, 369, 401, 400), (369, 370, 402, 401), (370, 371, 403, 402), (371, 372, 404, 403), (372, 373, 405, 404), (374, 406, 405, 373), (374, 375, 407, 406), (375, 376, 408, 407), (376, 377, 409, 408), (377, 378, 410, 409), (378, 379, 411, 410), (379, 380, 412, 411), (380, 381, 413, 412), (381, 382, 414, 413), (382, 383, 415, 414), (384, 416, 415, 383), (384, 353, 385, 416), (385, 386, 417), (387, 417, 386), (388, 417, 387), (389, 417, 388), (390, 417, 389), (390, 391, 417), (392, 417, 391), (393, 417, 392), (394, 417, 393), (395, 417, 394), (395, 396, 417), (397, 417, 396), (398, 417, 397), (399, 417, 398), (400, 417, 399), (401, 417, 400), (402, 417, 401), (403, 417, 402), (404, 417, 403), (405, 417, 404), (405, 406, 417), (407, 417, 406), (408, 417, 407), (409, 417, 408), (410, 417, 409), (411, 417, 410), (412, 417, 411), (413, 417, 412), (414, 417, 413), (415, 417, 414), (415, 416, 417), (385, 417, 416)])
me_circle_003.polygons.foreach_set('use_smooth', [True] * 448)
_uv = me_circle_003.uv_layers.new(name='UVTex')
_uv.uv.foreach_set('vector', [0.0, 0.0, 1.0, 0.0, 1.0, 1.0, 0.0, 1.0, 0.0, 0.0, 1.0, 0.0, 1.0, 1.0, 0.0, 1.0, 0.0, 0.0, 1.0, 0.0, 1.0, 1.0, 0.0, 1.0, 0.0, 0.0, 1.0, 0.0, 1.0, 1.0, 0.0, 1.0, 0.0, 0.0, 1.0, 0.0, 1.0, 1.0, 0.0, 1.0, 0.0, 0.0, 1.0, 0.0, 1.0, 1.0, 0.0, 1.0, 0.0, 0.0, 1.0, 0.0, 1.0, 1.0, 0.0, 1.0, 0.0, 0.0, 1.0, 0.0, 1.0, 1.0, 0.0, 1.0, 0.0, 0.0, 1.0, 0.0, 1.0, 1.0, 0.0, 1.0, 0.0, 0.0, 1.0, 0.0, 1.0, 1.0, 0.0, 1.0, 0.0, 0.0, 1.0, 0.0, 1.0, 1.0, 0.0, 1.0, 0.0, 0.0, 1.0, 0.0, 1.0, 1.0, 0.0, 1.0, 0.0, 0.0, 1.0, 0.0, 1.0, 1.0, 0.0, 1.0, 0.0, 0.0, 1.0, 0.0, 1.0, 1.0, 0.0, 1.0, 0.0, 0.0, 1.0, 0.0, 1.0, 1.0, 0.0, 1.0, 0.0, 0.0, 1.0, 0.0, 1.0, 1.0, 0.0, 1.0, 0.0, 0.0, 1.0, 0.0, 1.0, 1.0, 0.0, 1.0, 0.0, 0.0, 1.0, 0.0, 1.0, 1.0, 0.0, 1.0, 0.0, 0.0, 1.0, 0.0, 1.0, 1.0, 0.0, 1.0, 0.0, 0.0, 1.0, 0.0, 1.0, 1.0, 0.0, 1.0, 0.0, 0.0, 1.0, 0.0, 1.0, 1.0, 0.0, 1.0, 0.0, 0.0, 1.0, 0.0, 1.0, 1.0, 0.0, 1.0, 0.0, 0.0, 1.0, 0.0, 1.0, 1.0, 0.0, 1.0, 0.0, 0.0, 1.0, 0.0, 1.0, 1.0, 0.0, 1.0, 0.0, 0.0, 1.0, 0.0, 1.0, 1.0, 0.0, 1.0, 0.0, 0.0, 1.0, 0.0, 1.0, 1.0, 0.0, 1.0, 0.0, 0.0, 1.0, 0.0, 1.0, 1.0, 0.0, 1.0, 0.0, 0.0, 1.0, 0.0, 1.0, 1.0, 0.0, 1.0, 0.0, 0.0, 1.0, 0.0, 1.0, 1.0, 0.0, 1.0, 0.0, 0.0, 1.0, 0.0, 1.0, 1.0, 0.0, 1.0, 0.0, 0.0, 1.0, 0.0, 1.0, 1.0, 0.0, 1.0, 0.0, 0.0, 1.0, 0.0, 1.0, 1.0, 0.0, 1.0, 0.0, 0.0, 1.0, 0.0, 1.0, 1.0, 0.0, 1.0, 0.0, 0.0, 1.0, 0.0, 1.0, 1.0, 0.0, 1.0, 0.0, 0.0, 1.0, 0.0, 1.0, 1.0, 0.0, 1.0, 0.0, 0.0, 1.0, 0.0, 1.0, 1.0, 0.0, 1.0, 0.0, 0.0, 1.0, 0.0, 1.0, 1.0, 0.0, 1.0, 0.0, 0.0, 1.0, 0.0, 1.0, 1.0, 0.0, 1.0, 0.0, 0.0, 1.0, 0.0, 1.0, 1.0, 0.0, 1.0, 0.0, 0.0, 1.0, 0.0, 1.0, 1.0, 0.0, 1.0, 0.0, 0.0, 1.0, 0.0, 1.0, 1.0, 0.0, 1.0, 0.0, 0.0, 1.0, 0.0, 1.0, 1.0, 0.0, 1.0, 0.0, 0.0, 1.0, 0.0, 1.0, 1.0, 0.0, 1.0, 0.0, 0.0, 1.0, 0.0, 1.0, 1.0, 0.0, 1.0, 0.0, 0.0, 1.0, 0.0, 1.0, 1.0, 0.0, 1.0, 0.0, 0.0, 1.0, 0.0, 1.0, 1.0, 0.0, 1.0, 0.0, 0.0, 1.0, 0.0, 1.0, 1.0, 0.0, 1.0, 0.0, 0.0, 1.0, 0.0, 1.0, 1.0, 0.0, 1.0, 0.0, 0.0, 1.0, 0.0, 1.0, 1.0, 0.0, 1.0, 0.0, 0.0, 1.0, 0.0, 1.0, 1.0, 0.0, 1.0, 0.0, 0.0, 1.0, 0.0, 1.0, 1.0, 0.0, 1.0, 0.0, 0.0, 1.0, 0.0, 1.0, 1.0, 0.0, 1.0, 0.0, 0.0, 1.0, 0.0, 1.0, 1.0, 0.0, 1.0, 0.0, 0.0, 1.0, 0.0, 1.0, 1.0, 0.0, 1.0, 0.0, 0.0, 1.0, 0.0, 1.0, 1.0, 0.0, 1.0, 0.0, 0.0, 1.0, 0.0, 1.0, 1.0, 0.0, 1.0, 0.0, 0.0, 1.0, 0.0, 1.0, 1.0, 0.0, 1.0, 0.0, 0.0, 1.0, 0.0, 1.0, 1.0, 0.0, 1.0, 0.0, 0.0, 1.0, 0.0, 1.0, 1.0, 0.0, 1.0, 0.0, 0.0, 1.0, 0.0, 1.0, 1.0, 0.0, 1.0, 0.0, 0.0, 1.0, 0.0, 1.0, 1.0, 0.0, 1.0, 0.0, 0.0, 1.0, 0.0, 1.0, 1.0, 0.0, 1.0, 0.0, 0.0, 1.0, 0.0, 1.0, 1.0, 0.0, 1.0, 0.0, 0.0, 1.0, 0.0, 1.0, 1.0, 0.0, 1.0, 0.0, 0.0, 1.0, 0.0, 1.0, 1.0, 0.0, 1.0, 0.0, 0.0, 1.0, 0.0, 1.0, 1.0, 0.0, 1.0, 0.0, 0.0, 1.0, 0.0, 1.0, 1.0, 0.0, 1.0, 0.0, 0.0, 1.0, 0.0, 1.0, 1.0, 0.0, 1.0, 0.0, 0.0, 1.0, 0.0, 1.0, 1.0, 0.0, 1.0, 0.0, 0.0, 1.0, 0.0, 1.0, 1.0, 0.0, 1.0, 0.0, 0.0, 1.0, 0.0, 1.0, 1.0, 0.0, 1.0, 0.0, 0.0, 1.0, 0.0, 1.0, 1.0, 0.0, 1.0, 0.0, 0.0, 1.0, 0.0, 1.0, 1.0, 0.0, 1.0, 0.0, 0.0, 1.0, 0.0, 1.0, 1.0, 0.0, 1.0, 0.0, 0.0, 1.0, 0.0, 1.0, 1.0, 0.0, 1.0, 0.0, 0.0, 1.0, 0.0, 1.0, 1.0, 0.0, 1.0, 0.0, 0.0, 1.0, 0.0, 1.0, 1.0, 0.0, 1.0, 0.0, 0.0, 1.0, 0.0, 1.0, 1.0, 0.0, 1.0, 0.0, 0.0, 1.0, 0.0, 1.0, 1.0, 0.0, 1.0, 0.0, 0.0, 1.0, 0.0, 1.0, 1.0, 0.0, 1.0, 0.0, 0.0, 1.0, 0.0, 1.0, 1.0, 0.0, 1.0, 0.0, 0.0, 1.0, 0.0, 1.0, 1.0, 0.0, 1.0, 0.0, 0.0, 1.0, 0.0, 1.0, 1.0, 0.0, 1.0, 0.0, 0.0, 1.0, 0.0, 1.0, 1.0, 0.0, 1.0, 0.0, 0.0, 1.0, 0.0, 1.0, 1.0, 0.0, 1.0, 0.0, 0.0, 1.0, 0.0, 1.0, 1.0, 0.0, 1.0, 0.0, 0.0, 1.0, 0.0, 1.0, 1.0, 0.0, 1.0, 0.0, 0.0, 1.0, 0.0, 1.0, 1.0, 0.0, 1.0, 0.0, 0.0, 1.0, 0.0, 1.0, 1.0, 0.0, 1.0, 0.0, 0.0, 1.0, 0.0, 1.0, 1.0, 0.0, 1.0, 0.0, 0.0, 1.0, 0.0, 1.0, 1.0, 0.0, 1.0, 0.0, 0.0, 1.0, 0.0, 1.0, 1.0, 0.0, 1.0, 0.0, 0.0, 1.0, 0.0, 1.0, 1.0, 0.0, 1.0, 0.0, 0.0, 1.0, 0.0, 1.0, 1.0, 0.0, 1.0, 0.0, 0.0, 1.0, 0.0, 1.0, 1.0, 0.0, 1.0, 0.0, 0.0, 1.0, 0.0, 1.0, 1.0, 0.0, 1.0, 0.0, 0.0, 1.0, 0.0, 1.0, 1.0, 0.0, 1.0, 0.0, 0.0, 1.0, 0.0, 1.0, 1.0, 0.0, 1.0, 0.0, 0.0, 1.0, 0.0, 1.0, 1.0, 0.0, 1.0, 0.0, 0.0, 1.0, 0.0, 1.0, 1.0, 0.0, 1.0, 0.0, 0.0, 1.0, 0.0, 1.0, 1.0, 0.0, 1.0, 0.0, 0.0, 1.0, 0.0, 1.0, 1.0, 0.0, 1.0, 0.0, 0.0, 1.0, 0.0, 1.0, 1.0, 0.0, 1.0, 0.0, 0.0, 1.0, 0.0, 1.0, 1.0, 0.0, 1.0, 0.0, 0.0, 1.0, 0.0, 1.0, 1.0, 0.0, 1.0, 0.0, 0.0, 1.0, 0.0, 1.0, 1.0, 0.0, 1.0, 0.0, 0.0, 1.0, 0.0, 1.0, 1.0, 0.0, 1.0, 0.0, 0.0, 1.0, 0.0, 1.0, 1.0, 0.0, 1.0, 0.0, 0.0, 1.0, 0.0, 1.0, 1.0, 0.0, 1.0, 0.0, 0.0, 1.0, 0.0, 1.0, 1.0, 0.0, 1.0, 0.0, 0.0, 1.0, 0.0, 1.0, 1.0, 0.0, 1.0, 0.0, 0.0, 1.0, 0.0, 1.0, 1.0, 0.0, 1.0, 0.0, 0.0, 1.0, 0.0, 1.0, 1.0, 0.0, 1.0, 0.0, 0.0, 1.0, 0.0, 1.0, 1.0, 0.0, 1.0, 0.0, 0.0, 1.0, 0.0, 1.0, 1.0, 0.0, 1.0, 0.0, 0.0, 1.0, 0.0, 1.0, 1.0, 0.0, 1.0, 0.0, 0.0, 1.0, 0.0, 1.0, 1.0, 0.0, 1.0, 0.0, 0.0, 1.0, 0.0, 1.0, 1.0, 0.0, 1.0, 0.0, 0.0, 1.0, 0.0, 1.0, 1.0, 0.0, 1.0, 0.0, 0.0, 1.0, 0.0, 1.0, 1.0, 0.0, 1.0, 0.0, 0.0, 1.0, 0.0, 1.0, 1.0, 0.0, 1.0, 0.0, 0.0, 1.0, 0.0, 1.0, 1.0, 0.0, 1.0, 0.0, 0.0, 1.0, 0.0, 1.0, 1.0, 0.0, 1.0, 0.0, 0.0, 1.0, 0.0, 1.0, 1.0, 0.0, 1.0, 0.0, 0.0, 1.0, 0.0, 1.0, 1.0, 0.0, 1.0, 0.0, 0.0, 1.0, 0.0, 1.0, 1.0, 0.0, 1.0, 0.0, 0.0, 1.0, 0.0, 1.0, 1.0, 0.0, 1.0, 0.0, 0.0, 1.0, 0.0, 1.0, 1.0, 0.0, 1.0, 0.0, 0.0, 1.0, 0.0, 1.0, 1.0, 0.0, 1.0, 0.0, 0.0, 1.0, 0.0, 1.0, 1.0, 0.0, 1.0, 0.0, 0.0, 1.0, 0.0, 1.0, 1.0, 0.0, 1.0, 0.0, 0.0, 1.0, 0.0, 1.0, 1.0, 0.0, 1.0, 0.0, 0.0, 1.0, 0.0, 1.0, 1.0, 0.0, 1.0, 0.0, 0.0, 1.0, 0.0, 1.0, 1.0, 0.0, 1.0, 0.0, 0.0, 1.0, 0.0, 1.0, 1.0, 0.0, 1.0, 0.0, 0.0, 1.0, 0.0, 1.0, 1.0, 0.0, 1.0, 0.0, 0.0, 1.0, 0.0, 1.0, 1.0, 0.0, 1.0, 0.0, 0.0, 1.0, 0.0, 1.0, 1.0, 0.0, 1.0, 0.0, 0.0, 1.0, 0.0, 1.0, 1.0, 0.0, 1.0, 0.0, 0.0, 1.0, 0.0, 1.0, 1.0, 0.0, 1.0, 0.0, 0.0, 1.0, 0.0, 1.0, 1.0, 0.0, 1.0, 0.0, 0.0, 1.0, 0.0, 1.0, 1.0, 0.0, 1.0, 0.0, 0.0, 1.0, 0.0, 1.0, 1.0, 0.0, 1.0, 0.0, 0.0, 1.0, 0.0, 1.0, 1.0, 0.0, 1.0, 0.0, 0.0, 1.0, 0.0, 1.0, 1.0, 0.0, 1.0, 0.0, 0.0, 1.0, 0.0, 1.0, 1.0, 0.0, 1.0, 0.0, 0.0, 1.0, 0.0, 1.0, 1.0, 0.0, 1.0, 0.0, 0.0, 1.0, 0.0, 1.0, 1.0, 0.0, 1.0, 0.0, 0.0, 1.0, 0.0, 1.0, 1.0, 0.0, 1.0, 0.0, 0.0, 1.0, 0.0, 1.0, 1.0, 0.0, 1.0, 0.0, 0.0, 1.0, 0.0, 1.0, 1.0, 0.0, 1.0, 0.0, 0.0, 1.0, 0.0, 1.0, 1.0, 0.0, 1.0, 0.0, 0.0, 1.0, 0.0, 1.0, 1.0, 0.0, 1.0, 0.0, 0.0, 1.0, 0.0, 1.0, 1.0, 0.0, 1.0, 0.0, 0.0, 1.0, 0.0, 1.0, 1.0, 0.0, 1.0, 0.0, 0.0, 1.0, 0.0, 1.0, 1.0, 0.0, 1.0, 0.0, 0.0, 1.0, 0.0, 1.0, 1.0, 0.0, 1.0, 0.0, 0.0, 1.0, 0.0, 1.0, 1.0, 0.0, 1.0, 0.0, 0.0, 1.0, 0.0, 1.0, 1.0, 0.0, 1.0, 0.0, 0.0, 1.0, 0.0, 1.0, 1.0, 0.0, 1.0, 0.0, 0.0, 1.0, 0.0, 1.0, 1.0, 0.0, 1.0, 0.0, 0.0, 1.0, 0.0, 1.0, 1.0, 0.0, 1.0, 0.0, 0.0, 1.0, 0.0, 1.0, 1.0, 0.0, 1.0, 0.0, 0.0, 1.0, 0.0, 1.0, 1.0, 0.0, 1.0, 0.0, 0.0, 1.0, 0.0, 1.0, 1.0, 0.0, 1.0, 0.0, 0.0, 1.0, 0.0, 1.0, 1.0, 0.0, 1.0, 0.0, 0.0, 1.0, 0.0, 1.0, 1.0, 0.0, 1.0, 0.0, 0.0, 1.0, 0.0, 1.0, 1.0, 0.0, 1.0, 0.0, 0.0, 1.0, 0.0, 1.0, 1.0, 0.0, 1.0, 0.0, 0.0, 1.0, 0.0, 1.0, 1.0, 0.0, 1.0, 0.0, 0.0, 1.0, 0.0, 1.0, 1.0, 0.0, 1.0, 0.0, 0.0, 1.0, 0.0, 1.0, 1.0, 0.0, 1.0, 0.0, 0.0, 1.0, 0.0, 1.0, 1.0, 0.0, 1.0, 0.0, 0.0, 1.0, 0.0, 1.0, 1.0, 0.0, 1.0, 0.0, 0.0, 1.0, 0.0, 1.0, 1.0, 0.0, 1.0, 0.0, 0.0, 1.0, 0.0, 1.0, 1.0, 0.0, 1.0, 0.0, 0.0, 1.0, 0.0, 1.0, 1.0, 0.0, 1.0, 0.0, 0.0, 1.0, 0.0, 1.0, 1.0, 0.0, 1.0, 0.0, 0.0, 1.0, 0.0, 1.0, 1.0, 0.0, 1.0, 0.0, 0.0, 1.0, 0.0, 1.0, 1.0, 0.0, 1.0, 0.0, 0.0, 1.0, 0.0, 1.0, 1.0, 0.0, 1.0, 0.0, 0.0, 1.0, 0.0, 1.0, 1.0, 0.0, 1.0, 0.0, 0.0, 1.0, 0.0, 1.0, 1.0, 0.0, 1.0, 0.0, 0.0, 1.0, 0.0, 1.0, 1.0, 0.0, 1.0, 0.0, 0.0, 1.0, 0.0, 1.0, 1.0, 0.0, 1.0, 0.0, 0.0, 1.0, 0.0, 1.0, 1.0, 0.0, 1.0, 0.0, 0.0, 1.0, 0.0, 1.0, 1.0, 0.0, 1.0, 0.0, 0.0, 1.0, 0.0, 1.0, 1.0, 0.0, 1.0, 0.0, 0.0, 1.0, 0.0, 1.0, 1.0, 0.0, 1.0, 0.0, 0.0, 1.0, 0.0, 1.0, 1.0, 0.0, 1.0, 0.0, 0.0, 1.0, 0.0, 1.0, 1.0, 0.0, 1.0, 0.0, 0.0, 1.0, 0.0, 1.0, 1.0, 0.0, 1.0, 0.0, 0.0, 1.0, 0.0, 1.0, 1.0, 0.0, 1.0, 0.0, 0.0, 1.0, 0.0, 1.0, 1.0, 0.0, 1.0, 0.0, 0.0, 1.0, 0.0, 1.0, 1.0, 0.0, 1.0, 0.0, 0.0, 1.0, 0.0, 1.0, 1.0, 0.0, 1.0, 0.0, 0.0, 1.0, 0.0, 1.0, 1.0, 0.0, 1.0, 0.0, 0.0, 1.0, 0.0, 1.0, 1.0, 0.0, 1.0, 0.0, 0.0, 1.0, 0.0, 1.0, 1.0, 0.0, 1.0, 0.0, 0.0, 1.0, 0.0, 1.0, 1.0, 0.0, 1.0, 0.0, 0.0, 1.0, 0.0, 1.0, 1.0, 0.0, 1.0, 0.0, 0.0, 1.0, 0.0, 1.0, 1.0, 0.0, 1.0, 0.0, 0.0, 1.0, 0.0, 1.0, 1.0, 0.0, 1.0, 0.0, 0.0, 1.0, 0.0, 1.0, 1.0, 0.0, 1.0, 0.0, 0.0, 1.0, 0.0, 1.0, 1.0, 0.0, 1.0, 0.0, 0.0, 1.0, 0.0, 1.0, 1.0, 0.0, 1.0, 0.0, 0.0, 1.0, 0.0, 1.0, 1.0, 0.0, 1.0, 0.0, 0.0, 1.0, 0.0, 1.0, 1.0, 0.0, 1.0, 0.0, 0.0, 1.0, 0.0, 1.0, 1.0, 0.0, 1.0, 0.0, 0.0, 1.0, 0.0, 1.0, 1.0, 0.0, 1.0, 0.0, 0.0, 1.0, 0.0, 1.0, 1.0, 0.0, 1.0, 0.0, 0.0, 1.0, 0.0, 1.0, 1.0, 0.0, 1.0, 0.0, 0.0, 1.0, 0.0, 1.0, 1.0, 0.0, 1.0, 0.0, 0.0, 1.0, 0.0, 1.0, 1.0, 0.0, 1.0, 0.0, 0.0, 1.0, 0.0, 1.0, 1.0, 0.0, 1.0, 0.0, 0.0, 1.0, 0.0, 1.0, 1.0, 0.0, 1.0, 0.0, 0.0, 1.0, 0.0, 1.0, 1.0, 0.0, 1.0, 0.0, 0.0, 1.0, 0.0, 1.0, 1.0, 0.0, 1.0, 0.0, 0.0, 1.0, 0.0, 1.0, 1.0, 0.0, 1.0, 0.0, 0.0, 1.0, 0.0, 1.0, 1.0, 0.0, 1.0, 0.0, 0.0, 1.0, 0.0, 1.0, 1.0, 0.0, 1.0, 0.0, 0.0, 1.0, 0.0, 1.0, 1.0, 0.0, 1.0, 0.0, 0.0, 1.0, 0.0, 1.0, 1.0, 0.0, 1.0, 0.0, 0.0, 1.0, 0.0, 1.0, 1.0, 0.0, 1.0, 0.0, 0.0, 1.0, 0.0, 1.0, 1.0, 0.0, 1.0, 0.0, 0.0, 1.0, 0.0, 1.0, 1.0, 0.0, 1.0, 0.0, 0.0, 1.0, 0.0, 1.0, 1.0, 0.0, 1.0, 0.0, 0.0, 1.0, 0.0, 1.0, 1.0, 0.0, 1.0, 0.0, 0.0, 1.0, 0.0, 1.0, 1.0, 0.0, 1.0, 0.0, 0.0, 1.0, 0.0, 1.0, 1.0, 0.0, 1.0, 0.0, 0.0, 1.0, 0.0, 1.0, 1.0, 0.0, 1.0, 0.0, 0.0, 1.0, 0.0, 1.0, 1.0, 0.0, 1.0, 0.0, 0.0, 1.0, 0.0, 1.0, 1.0, 0.0, 1.0, 0.0, 0.0, 1.0, 0.0, 1.0, 1.0, 0.0, 1.0, 0.0, 0.0, 1.0, 0.0, 1.0, 1.0, 0.0, 1.0, 0.0, 0.0, 1.0, 0.0, 1.0, 1.0, 0.0, 1.0, 0.0, 0.0, 1.0, 0.0, 1.0, 1.0, 0.0, 1.0, 0.0, 0.0, 1.0, 0.0, 1.0, 1.0, 0.0, 1.0, 0.0, 0.0, 1.0, 0.0, 1.0, 1.0, 0.0, 1.0, 0.0, 0.0, 1.0, 0.0, 1.0, 1.0, 0.0, 1.0, 0.0, 0.0, 1.0, 0.0, 1.0, 1.0, 0.0, 1.0, 0.0, 0.0, 1.0, 0.0, 1.0, 1.0, 0.0, 1.0, 0.0, 0.0, 1.0, 0.0, 1.0, 1.0, 0.0, 1.0, 0.0, 0.0, 1.0, 0.0, 1.0, 1.0, 0.0, 1.0, 0.0, 0.0, 1.0, 0.0, 1.0, 1.0, 0.0, 1.0, 0.0, 0.0, 1.0, 0.0, 1.0, 1.0, 0.0, 1.0, 0.0, 0.0, 1.0, 0.0, 1.0, 1.0, 0.0, 1.0, 0.0, 0.0, 1.0, 0.0, 1.0, 1.0, 0.0, 1.0, 0.0, 0.0, 1.0, 0.0, 1.0, 1.0, 0.0, 1.0, 0.0, 0.0, 1.0, 0.0, 1.0, 1.0, 0.0, 1.0, 0.0, 0.0, 1.0, 0.0, 1.0, 1.0, 0.0, 1.0, 0.0, 0.0, 1.0, 0.0, 1.0, 1.0, 0.0, 1.0, 0.0, 0.0, 1.0, 0.0, 1.0, 1.0, 0.0, 1.0, 0.0, 0.0, 1.0, 0.0, 1.0, 1.0, 0.0, 1.0, 0.0, 0.0, 1.0, 0.0, 1.0, 1.0, 0.0, 1.0, 0.0, 0.0, 1.0, 0.0, 1.0, 1.0, 0.0, 1.0, 0.0, 0.0, 1.0, 0.0, 1.0, 1.0, 0.0, 0.0, 1.0, 0.0, 1.0, 1.0, 0.0, 0.0, 1.0, 0.0, 1.0, 1.0, 0.0, 0.0, 1.0, 0.0, 1.0, 1.0, 0.0, 0.0, 1.0, 0.0, 1.0, 1.0, 0.0, 0.0, 1.0, 0.0, 1.0, 1.0, 0.0, 0.0, 1.0, 0.0, 1.0, 1.0, 0.0, 0.0, 1.0, 0.0, 1.0, 1.0, 0.0, 0.0, 1.0, 0.0, 1.0, 1.0, 0.0, 0.0, 1.0, 0.0, 1.0, 1.0, 0.0, 0.0, 1.0, 0.0, 1.0, 1.0, 0.0, 0.0, 1.0, 0.0, 1.0, 1.0, 0.0, 0.0, 1.0, 0.0, 1.0, 1.0, 0.0, 0.0, 1.0, 0.0, 1.0, 1.0, 0.0, 0.0, 1.0, 0.0, 1.0, 1.0, 0.0, 0.0, 1.0, 0.0, 1.0, 1.0, 0.0, 0.0, 1.0, 0.0, 1.0, 1.0, 0.0, 0.0, 1.0, 0.0, 1.0, 1.0, 0.0, 0.0, 1.0, 0.0, 1.0, 1.0, 0.0, 0.0, 1.0, 0.0, 1.0, 1.0, 0.0, 0.0, 1.0, 0.0, 1.0, 1.0, 0.0, 0.0, 1.0, 0.0, 1.0, 1.0, 0.0, 0.0, 1.0, 0.0, 1.0, 1.0, 0.0, 0.0, 1.0, 0.0, 1.0, 1.0, 0.0, 0.0, 1.0, 0.0, 1.0, 1.0, 0.0, 0.0, 1.0, 0.0, 1.0, 1.0, 0.0, 0.0, 1.0, 0.0, 1.0, 1.0, 0.0, 0.0, 1.0, 0.0, 1.0, 1.0, 0.0, 0.0, 1.0, 0.0, 1.0, 1.0, 0.0, 0.0, 1.0, 0.0, 1.0, 1.0, 0.0, 0.0, 1.0, 0.0, 1.0, 1.0, 0.0, 0.0, 1.0, 0.0, 1.0, 1.0, 0.0, 0.0, 1.0, 0.0, 1.0, 1.0, 0.0, 1.0, 0.0, 0.0, 1.0, 0.0, 1.0, 1.0, 0.0, 1.0, 0.0, 0.0, 1.0, 0.0, 1.0, 1.0, 0.0, 1.0, 0.0, 0.0, 1.0, 0.0, 1.0, 1.0, 0.0, 1.0, 0.0, 0.0, 1.0, 0.0, 1.0, 1.0, 0.0, 1.0, 0.0, 0.0, 1.0, 0.0, 1.0, 1.0, 0.0, 1.0, 0.0, 0.0, 1.0, 0.0, 1.0, 1.0, 0.0, 1.0, 0.0, 0.0, 1.0, 0.0, 1.0, 1.0, 0.0, 1.0, 0.0, 0.0, 1.0, 0.0, 1.0, 1.0, 0.0, 1.0, 0.0, 0.0, 1.0, 0.0, 1.0, 1.0, 0.0, 1.0, 0.0, 0.0, 1.0, 0.0, 1.0, 1.0, 0.0, 1.0, 0.0, 0.0, 1.0, 0.0, 1.0, 1.0, 0.0, 1.0, 0.0, 0.0, 1.0, 0.0, 1.0, 1.0, 0.0, 1.0, 0.0, 0.0, 1.0, 0.0, 1.0, 1.0, 0.0, 1.0, 0.0, 0.0, 1.0, 0.0, 1.0, 1.0, 0.0, 1.0, 0.0, 0.0, 1.0, 0.0, 1.0, 1.0, 0.0, 1.0, 0.0, 0.0, 1.0, 0.0, 1.0, 1.0, 0.0, 1.0, 0.0, 0.0, 1.0, 0.0, 1.0, 1.0, 0.0, 1.0, 0.0, 0.0, 1.0, 0.0, 1.0, 1.0, 0.0, 1.0, 0.0, 0.0, 1.0, 0.0, 1.0, 1.0, 0.0, 1.0, 0.0, 0.0, 1.0, 0.0, 1.0, 1.0, 0.0, 1.0, 0.0, 0.0, 1.0, 0.0, 1.0, 1.0, 0.0, 1.0, 0.0, 0.0, 1.0, 0.0, 1.0, 1.0, 0.0, 1.0, 0.0, 0.0, 1.0, 0.0, 1.0, 1.0, 0.0, 1.0, 0.0, 0.0, 1.0, 0.0, 1.0, 1.0, 0.0, 1.0, 0.0, 0.0, 1.0, 0.0, 1.0, 1.0, 0.0, 1.0, 0.0, 0.0, 1.0, 0.0, 1.0, 1.0, 0.0, 1.0, 0.0, 0.0, 1.0, 0.0, 1.0, 1.0, 0.0, 1.0, 0.0, 0.0, 1.0, 0.0, 1.0, 1.0, 0.0, 1.0, 0.0, 0.0, 1.0, 0.0, 1.0, 1.0, 0.0, 1.0, 0.0, 0.0, 1.0, 0.0, 1.0, 1.0, 0.0, 1.0, 0.0, 0.0, 1.0, 0.0, 1.0, 1.0, 0.0, 1.0, 0.0, 0.0, 1.0, 0.0, 1.0, 1.0, 0.0, 1.0, 0.0, 0.0, 1.0, 0.0, 1.0, 1.0, 0.0, 1.0, 0.0, 0.0, 1.0, 0.0, 1.0, 1.0, 0.0, 1.0, 0.0, 0.0, 1.0, 0.0, 1.0, 1.0, 0.0, 1.0, 0.0, 0.0, 1.0, 0.0, 1.0, 1.0, 0.0, 1.0, 0.0, 0.0, 1.0, 0.0, 1.0, 1.0, 0.0, 1.0, 0.0, 0.0, 1.0, 0.0, 1.0, 1.0, 0.0, 1.0, 0.0, 0.0, 1.0, 0.0, 1.0, 1.0, 0.0, 1.0, 0.0, 0.0, 1.0, 0.0, 1.0, 1.0, 0.0, 1.0, 0.0, 0.0, 1.0, 0.0, 1.0, 1.0, 0.0, 1.0, 0.0, 0.0, 1.0, 0.0, 1.0, 1.0, 0.0, 1.0, 0.0, 0.0, 1.0, 0.0, 1.0, 1.0, 0.0, 1.0, 0.0, 0.0, 1.0, 0.0, 1.0, 1.0, 0.0, 1.0, 0.0, 0.0, 1.0, 0.0, 1.0, 1.0, 0.0, 1.0, 0.0, 0.0, 1.0, 0.0, 1.0, 1.0, 0.0, 1.0, 0.0, 0.0, 1.0, 0.0, 1.0, 1.0, 0.0, 1.0, 0.0, 0.0, 1.0, 0.0, 1.0, 1.0, 0.0, 1.0, 0.0, 0.0, 1.0, 0.0, 1.0, 1.0, 0.0, 1.0, 0.0, 0.0, 1.0, 0.0, 1.0, 1.0, 0.0, 1.0, 0.0, 0.0, 1.0, 0.0, 1.0, 1.0, 0.0, 1.0, 0.0, 0.0, 1.0, 0.0, 1.0, 1.0, 0.0, 1.0, 0.0, 0.0, 1.0, 0.0, 1.0, 1.0, 0.0, 1.0, 0.0, 0.0, 1.0, 0.0, 1.0, 1.0, 0.0, 1.0, 0.0, 0.0, 1.0, 0.0, 1.0, 1.0, 0.0, 1.0, 0.0, 0.0, 1.0, 0.0, 1.0, 1.0, 0.0, 1.0, 0.0, 0.0, 1.0, 0.0, 1.0, 1.0, 0.0, 1.0, 0.0, 0.0, 1.0, 0.0, 1.0, 1.0, 0.0, 1.0, 0.0, 0.0, 1.0, 0.0, 1.0, 1.0, 0.0, 1.0, 0.0, 0.0, 1.0, 0.0, 1.0, 1.0, 0.0, 1.0, 0.0, 0.0, 1.0, 0.0, 1.0, 1.0, 0.0, 1.0, 0.0, 0.0, 1.0, 0.0, 1.0, 1.0, 0.0, 1.0, 0.0, 0.0, 1.0, 0.0, 1.0, 1.0, 0.0, 1.0, 0.0, 0.0, 1.0, 0.0, 1.0, 1.0, 0.0, 1.0, 0.0, 0.0, 1.0, 0.0, 1.0, 1.0, 0.0, 1.0, 0.0, 0.0, 1.0, 0.0, 1.0, 1.0, 0.0, 1.0, 0.0, 0.0, 1.0, 0.0, 1.0, 1.0, 0.0, 1.0, 0.0, 0.0, 1.0, 0.0, 1.0, 1.0, 0.0, 1.0, 0.0, 0.0, 1.0, 0.0, 1.0, 1.0, 0.0, 1.0, 0.0, 0.0, 1.0, 0.0, 1.0, 1.0, 0.0, 1.0, 0.0, 0.0, 1.0, 0.0, 1.0, 1.0, 0.0, 1.0, 0.0, 0.0, 1.0, 0.0, 1.0, 1.0, 0.0, 1.0, 0.0, 0.0, 1.0, 0.0, 1.0, 1.0, 0.0, 1.0, 0.0, 0.0, 1.0, 0.0, 1.0, 1.0, 0.0, 1.0, 0.0, 0.0, 1.0, 0.0, 1.0, 1.0, 0.0, 1.0, 0.0, 0.0, 1.0, 0.0, 1.0, 1.0, 0.0, 1.0, 0.0, 0.0, 1.0, 0.0, 1.0, 1.0, 0.0, 1.0, 0.0, 0.0, 1.0, 0.0, 1.0, 1.0, 0.0, 1.0, 0.0, 0.0, 1.0, 0.0, 1.0, 1.0, 0.0, 1.0, 0.0, 0.0, 1.0, 0.0, 1.0, 1.0, 0.0, 1.0, 0.0, 0.0, 1.0, 0.0, 1.0, 1.0, 0.0, 1.0, 0.0, 0.0, 1.0, 0.0, 1.0, 1.0, 0.0, 1.0, 0.0, 0.0, 1.0, 0.0, 1.0, 1.0, 0.0, 1.0, 0.0, 0.0, 1.0, 0.0, 1.0, 1.0, 0.0, 1.0, 0.0, 0.0, 1.0, 0.0, 1.0, 1.0, 0.0, 1.0, 0.0, 0.0, 1.0, 0.0, 1.0, 1.0, 0.0, 1.0, 0.0, 0.0, 1.0, 0.0, 1.0, 1.0, 0.0, 1.0, 0.0, 0.0, 1.0, 0.0, 1.0, 1.0, 0.0, 1.0, 0.0, 0.0, 1.0, 0.0, 1.0, 1.0, 0.0, 1.0, 0.0, 0.0, 1.0, 0.0, 1.0, 1.0, 0.0, 1.0, 0.0, 0.0, 1.0, 0.0, 1.0, 1.0, 0.0, 1.0, 0.0, 0.0, 1.0, 0.0, 1.0, 1.0, 0.0, 1.0, 0.0, 0.0, 1.0, 0.0, 1.0, 1.0, 0.0, 1.0, 0.0, 0.0, 1.0, 0.0, 1.0, 1.0, 0.0, 1.0, 0.0, 0.0, 1.0, 0.0, 1.0, 1.0, 0.0, 1.0, 0.0, 0.0, 1.0, 0.0, 1.0, 1.0, 0.0, 1.0, 0.0, 0.0, 1.0, 0.0, 1.0, 1.0, 0.0, 1.0, 0.0, 0.0, 1.0, 0.0, 1.0, 1.0, 0.0, 1.0, 0.0, 0.0, 1.0, 0.0, 1.0, 1.0, 0.0, 1.0, 0.0, 0.0, 1.0, 0.0, 1.0, 1.0, 0.0, 1.0, 0.0, 0.0, 1.0, 0.0, 1.0, 1.0, 0.0, 1.0, 0.0, 0.0, 1.0, 0.0, 1.0, 1.0, 0.0, 1.0, 0.0, 0.0, 1.0, 0.0, 1.0, 1.0, 0.0, 1.0, 0.0, 0.0, 1.0, 0.0, 1.0, 1.0, 0.0, 1.0, 0.0, 0.0, 1.0, 0.0, 1.0, 1.0, 0.0, 1.0, 0.0, 0.0, 1.0, 0.0, 1.0, 1.0, 0.0, 1.0, 0.0, 0.0, 1.0, 0.0, 1.0, 1.0, 0.0, 1.0, 0.0, 0.0, 1.0, 0.0, 1.0, 1.0, 0.0, 1.0, 0.0, 0.0, 1.0, 0.0, 1.0, 1.0, 0.0, 1.0, 0.0, 0.0, 1.0, 0.0, 1.0, 1.0, 0.0, 1.0, 0.0, 0.0, 1.0, 0.0, 1.0, 1.0, 0.0, 1.0, 0.0, 0.0, 1.0, 0.0, 1.0, 1.0, 0.0, 1.0, 0.0, 0.0, 1.0, 0.0, 1.0, 1.0, 0.0, 1.0, 0.0, 0.0, 1.0, 0.0, 1.0, 1.0, 0.0, 1.0, 0.0, 0.0, 1.0, 0.0, 1.0, 1.0, 0.0, 1.0, 0.0, 0.0, 1.0, 0.0, 1.0, 1.0, 0.0, 1.0, 0.0, 0.0, 1.0, 0.0, 1.0, 1.0, 0.0, 1.0, 0.0, 0.0, 1.0, 0.0, 1.0, 1.0, 0.0, 1.0, 0.0, 0.0, 1.0, 0.0, 1.0, 1.0, 0.0, 1.0, 0.0, 0.0, 1.0, 0.0, 1.0, 1.0, 0.0, 1.0, 0.0, 0.0, 1.0, 0.0, 1.0, 1.0, 0.0, 1.0, 0.0, 0.0, 1.0, 0.0, 1.0, 1.0, 0.0, 1.0, 0.0, 0.0, 1.0, 0.0, 1.0, 1.0, 0.0, 1.0, 0.0, 0.0, 1.0, 0.0, 1.0, 1.0, 0.0, 1.0, 0.0, 0.0, 1.0, 0.0, 1.0, 1.0, 0.0, 1.0, 0.0, 0.0, 1.0, 0.0, 1.0, 1.0, 0.0, 1.0, 0.0, 0.0, 1.0, 0.0, 1.0, 1.0, 0.0, 1.0, 0.0, 0.0, 1.0, 0.0, 1.0, 1.0, 0.0, 0.0, 1.0, 0.0, 1.0, 1.0, 0.0, 0.0, 1.0, 0.0, 1.0, 1.0, 0.0, 0.0, 1.0, 0.0, 1.0, 1.0, 0.0, 0.0, 1.0, 0.0, 1.0, 1.0, 0.0, 0.0, 1.0, 0.0, 1.0, 1.0, 0.0, 0.0, 1.0, 0.0, 1.0, 1.0, 0.0, 0.0, 1.0, 0.0, 1.0, 1.0, 0.0, 0.0, 1.0, 0.0, 1.0, 1.0, 0.0, 0.0, 1.0, 0.0, 1.0, 1.0, 0.0, 0.0, 1.0, 0.0, 1.0, 1.0, 0.0, 0.0, 1.0, 0.0, 1.0, 1.0, 0.0, 0.0, 1.0, 0.0, 1.0, 1.0, 0.0, 0.0, 1.0, 0.0, 1.0, 1.0, 0.0, 0.0, 1.0, 0.0, 1.0, 1.0, 0.0, 0.0, 1.0, 0.0, 1.0, 1.0, 0.0, 0.0, 1.0, 0.0, 1.0, 1.0, 0.0, 0.0, 1.0, 0.0, 1.0, 1.0, 0.0, 0.0, 1.0, 0.0, 1.0, 1.0, 0.0, 0.0, 1.0, 0.0, 1.0, 1.0, 0.0, 0.0, 1.0, 0.0, 1.0, 1.0, 0.0, 0.0, 1.0, 0.0, 1.0, 1.0, 0.0, 0.0, 1.0, 0.0, 1.0, 1.0, 0.0, 0.0, 1.0, 0.0, 1.0, 1.0, 0.0, 0.0, 1.0, 0.0, 1.0, 1.0, 0.0, 0.0, 1.0, 0.0, 1.0, 1.0, 0.0, 0.0, 1.0, 0.0, 1.0, 1.0, 0.0, 0.0, 1.0, 0.0, 1.0, 1.0, 0.0, 0.0, 1.0, 0.0, 1.0, 1.0, 0.0, 0.0, 1.0, 0.0, 1.0, 1.0, 0.0, 0.0, 1.0, 0.0, 1.0, 1.0, 0.0, 0.0, 1.0, 0.0, 1.0, 1.0])
me_circle_003.materials.append(mat_matchopper)
me_circle_003.use_remesh_preserve_volume = False
me_circle_003.use_remesh_preserve_attributes = False
me_circle_003.use_mirror_vertex_groups = False
me_circle_003.update()
me_cylinder_001 = bpy.data.meshes.new('Cylinder.001')
me_cylinder_001.from_pydata([(6.302, 8.005, -7.361), (6.491, 7.91, -7.233), (6.57, 7.681, -7.179), (6.491, 7.452, -7.233), (6.302, 7.357, -7.361), (6.112, 7.452, -7.49), (6.034, 7.681, -7.543), (6.112, 7.91, -7.49), (11.54, 8.005, -15.09), (11.73, 7.91, -14.96), (11.81, 7.681, -14.91), (11.73, 7.452, -14.96), (11.54, 7.357, -15.09), (11.35, 7.452, -15.22), (11.27, 7.681, -15.27), (11.35, 7.91, -15.22), (6.302, 7.681, -7.361), (11.54, 7.681, -15.09), (11.54, 20.06, -14.9), (4.162, 19.22, -4.573), (11.35, 20.3, -15.0), (11.27, 20.08, -15.08), (11.35, 19.85, -15.05), (11.54, 19.74, -14.93), (11.73, 19.82, -14.8), (11.81, 20.04, -14.72), (11.73, 20.28, -14.75), (11.54, 20.38, -14.86), (3.972, 19.46, -4.675), (3.893, 19.24, -4.753), (3.972, 19.01, -4.725), (4.162, 18.9, -4.608), (4.351, 18.98, -4.47), (4.43, 19.2, -4.392), (4.351, 19.43, -4.42), (4.162, 19.54, -4.537), (12.01, 27.3, -15.43), (12.01, 0.5265, -15.61), (11.12, 0.5265, -15.61), (11.12, 27.3, -15.43), (12.01, 27.3, -14.77), (12.01, 0.5265, -14.95), (11.12, 0.5265, -14.95), (11.12, 27.3, -14.77), (11.25, -1.309, -12.66), (11.88, -1.309, -12.66), (11.25, -1.669, -12.95), (11.88, -1.669, -12.95)], [], [(1, 0, 16), (17, 8, 9), (16, 2, 1), (17, 9, 10), (16, 3, 2), (17, 10, 11), (16, 4, 3), (17, 11, 12), (16, 5, 4), (17, 12, 13), (16, 6, 5), (17, 13, 14), (16, 7, 6), (17, 14, 15), (16, 0, 7), (17, 15, 8), (0, 1, 9, 8), (1, 2, 10, 9), (2, 3, 11, 10), (3, 4, 12, 11), (4, 5, 13, 12), (5, 6, 14, 13), (6, 7, 15, 14), (7, 0, 8, 15), (27, 20, 28, 35), (29, 28, 20, 21), (30, 29, 21, 22), (31, 30, 22, 23), (32, 31, 23, 24), (33, 32, 24, 25), (34, 33, 25, 26), (35, 34, 26, 27), (18, 20, 27), (28, 19, 35), (18, 21, 20), (19, 28, 29), (18, 22, 21), (19, 29, 30), (18, 23, 22), (19, 30, 31), (18, 24, 23), (19, 31, 32), (18, 25, 24), (19, 32, 33), (18, 26, 25), (19, 33, 34), (18, 27, 26), (19, 34, 35), (38, 39, 36, 37), (40, 43, 42, 41), (36, 40, 41, 37), (38, 42, 43, 39), (39, 43, 40, 36), (42, 38, 46, 44), (37, 41, 45, 47), (41, 42, 44, 45), (38, 37, 47, 46), (47, 45, 44, 46)])
me_cylinder_001.polygons.foreach_set('use_smooth', [True] * 58)
_uv = me_cylinder_001.uv_layers.new(name='UVTex')
_uv.uv.foreach_set('vector', [0.0, 0.0, 1.0, 0.0, 1.0, 1.0, 0.0, 0.0, 1.0, 0.0, 1.0, 1.0, 0.0, 0.0, 1.0, 0.0, 1.0, 1.0, 0.0, 0.0, 1.0, 0.0, 1.0, 1.0, 0.0, 0.0, 1.0, 0.0, 1.0, 1.0, 0.0, 0.0, 1.0, 0.0, 1.0, 1.0, 0.0, 0.0, 1.0, 0.0, 1.0, 1.0, 0.0, 0.0, 1.0, 0.0, 1.0, 1.0, 0.0, 0.0, 1.0, 0.0, 1.0, 1.0, 0.0, 0.0, 1.0, 0.0, 1.0, 1.0, 0.0, 0.0, 1.0, 0.0, 1.0, 1.0, 0.0, 0.0, 1.0, 0.0, 1.0, 1.0, 0.0, 0.0, 1.0, 0.0, 1.0, 1.0, 0.0, 0.0, 1.0, 0.0, 1.0, 1.0, 0.0, 0.0, 1.0, 0.0, 1.0, 1.0, 0.0, 0.0, 1.0, 0.0, 1.0, 1.0, 0.0, 0.0, 1.0, 0.0, 1.0, 1.0, 0.0, 1.0, 0.0, 0.0, 1.0, 0.0, 1.0, 1.0, 0.0, 1.0, 0.0, 0.0, 1.0, 0.0, 1.0, 1.0, 0.0, 1.0, 0.0, 0.0, 1.0, 0.0, 1.0, 1.0, 0.0, 1.0, 0.0, 0.0, 1.0, 0.0, 1.0, 1.0, 0.0, 1.0, 0.0, 0.0, 1.0, 0.0, 1.0, 1.0, 0.0, 1.0, 0.0, 0.0, 1.0, 0.0, 1.0, 1.0, 0.0, 1.0, 0.0, 0.0, 1.0, 0.0, 1.0, 1.0, 0.0, 1.0, 0.0, 0.0, 1.0, 0.0, 1.0, 1.0, 0.0, 1.0, 0.0, 0.0, 1.0, 0.0, 1.0, 1.0, 0.0, 1.0, 0.0, 0.0, 1.0, 0.0, 1.0, 1.0, 0.0, 1.0, 0.0, 0.0, 1.0, 0.0, 1.0, 1.0, 0.0, 1.0, 0.0, 0.0, 1.0, 0.0, 1.0, 1.0, 0.0, 1.0, 0.0, 0.0, 1.0, 0.0, 1.0, 1.0, 0.0, 1.0, 0.0, 0.0, 1.0, 0.0, 1.0, 1.0, 0.0, 1.0, 0.0, 0.0, 1.0, 0.0, 1.0, 1.0, 0.0, 1.0, 0.0, 0.0, 1.0, 0.0, 1.0, 1.0, 0.0, 0.0, 1.0, 0.0, 1.0, 1.0, 0.0, 0.0, 1.0, 0.0, 1.0, 1.0, 0.0, 0.0, 1.0, 0.0, 1.0, 1.0, 0.0, 0.0, 1.0, 0.0, 1.0, 1.0, 0.0, 0.0, 1.0, 0.0, 1.0, 1.0, 0.0, 0.0, 1.0, 0.0, 1.0, 1.0, 0.0, 0.0, 1.0, 0.0, 1.0, 1.0, 0.0, 0.0, 1.0, 0.0, 1.0, 1.0, 0.0, 0.0, 1.0, 0.0, 1.0, 1.0, 0.0, 0.0, 1.0, 0.0, 1.0, 1.0, 0.0, 0.0, 1.0, 0.0, 1.0, 1.0, 0.0, 0.0, 1.0, 0.0, 1.0, 1.0, 0.0, 0.0, 1.0, 0.0, 1.0, 1.0, 0.0, 0.0, 1.0, 0.0, 1.0, 1.0, 0.0, 0.0, 1.0, 0.0, 1.0, 1.0, 0.0, 0.0, 1.0, 0.0, 1.0, 1.0, 0.0, 1.0, 0.0, 0.0, 1.0, 0.0, 1.0, 1.0, 0.0, 1.0, 0.0, 0.0, 1.0, 0.0, 1.0, 1.0, 0.0, 1.0, 0.0, 0.0, 1.0, 0.0, 1.0, 1.0, 0.0, 1.0, 0.0, 0.0, 1.0, 0.0, 1.0, 1.0, 0.0, 1.0, 0.0, 0.0, 1.0, 0.0, 1.0, 1.0, 0.0, 1.0, 0.0, 0.0, 1.0, 0.0, 1.0, 1.0, 0.0, 1.0, 0.0, 0.0, 1.0, 0.0, 1.0, 1.0, 0.0, 1.0, 0.0, 0.0, 1.0, 0.0, 1.0, 1.0, 0.0, 1.0, 0.0, 0.0, 1.0, 0.0, 1.0, 1.0, 0.0, 1.0])
me_cylinder_001.materials.append(mat_matchopper)
me_cylinder_001.use_remesh_preserve_volume = False
me_cylinder_001.use_remesh_preserve_attributes = False
me_cylinder_001.use_mirror_vertex_groups = False
me_cylinder_001.update()

# ---- objects
ob_cube = bpy.data.objects.new('Cube', me_cube_001)
ob_circle_004 = bpy.data.objects.new('Circle.004', me_circle_005)
ob_circle_003 = bpy.data.objects.new('Circle.003', me_circle_004)
ob_cylinder_002 = bpy.data.objects.new('Cylinder.002', me_cylinder_002)
ob_top_rotor_parent = bpy.data.objects.new('top_rotor_parent', me_top_rotor_parent)
ob_empty = bpy.data.objects.new('Empty', None)
ob_single_rotor_top_wing = bpy.data.objects.new('single_rotor_top_wing', me_single_rotor_top_wing)
ob_circle_002 = bpy.data.objects.new('Circle.002', me_circle_002)
ob_circle_001 = bpy.data.objects.new('Circle.001', me_circle_001)
ob_circle = bpy.data.objects.new('Circle', me_circle_003)
ob_cylinder = bpy.data.objects.new('Cylinder', me_cylinder_001)

# ---- transforms, parenting, visibility, modifiers, constraints
ob_cube.location = (2.186e-08, 5.004, 1.102)
ob_cube.scale = (0.36, 0.1339, 0.0323)
ob_cube.lineart.crease_threshold = 0.0
ob_circle_004.location = (2.153e-08, 4.101, 0.386)
ob_circle_004.scale = (0.255, 0.255, 0.255)
ob_circle_004.lineart.crease_threshold = 0.0
_m = ob_circle_004.modifiers.new('Mirror', 'MIRROR')
ob_circle_003.location = (2.153e-08, 4.591, 0.4433)
ob_circle_003.rotation_euler = (1.571, -4.266e-17, 1.571)
ob_circle_003.scale = (0.255, 0.255, 0.255)
ob_circle_003.lineart.crease_threshold = 0.0
ob_cylinder_002.location = (-1.626e-09, 0.4161, 0.5056)
ob_cylinder_002.rotation_euler = (1.555, -2.799e-18, 2.184e-20)
ob_cylinder_002.scale = (0.1259, 0.1259, 0.1259)
ob_cylinder_002.lineart.crease_threshold = 0.0
_m = ob_cylinder_002.modifiers.new('Auto Smooth', 'NODES')
_m.node_group = ng_auto_smooth
_gi = [s.identifier for s in ng_auto_smooth.interface.items_tree if s.item_type == 'SOCKET' and s.in_out == 'INPUT']
_m[_gi[1]] = 0.5236  # Angle
ob_top_rotor_parent.location = (-6.408e-05, 3.104e-07, 0.7829)
ob_top_rotor_parent.rotation_euler = (0.0, 0.0, 6.283)
ob_top_rotor_parent.scale = (0.135, 0.135, 0.3537)
ob_top_rotor_parent.lineart.crease_threshold = 0.0
_m = ob_top_rotor_parent.modifiers.new('Auto Smooth', 'NODES')
_m.node_group = ng_auto_smooth
_gi = [s.identifier for s in ng_auto_smooth.interface.items_tree if s.item_type == 'SOCKET' and s.in_out == 'INPUT']
_m[_gi[1]] = 0.5236  # Angle
ob_empty.parent = ob_top_rotor_parent
ob_empty.matrix_parent_inverse = Matrix(((7.41, 0.0, 0.0, 0.0004748), (0.0, 7.41, 0.0, -2.3e-06), (0.0, 0.0, 2.827, -2.214), (0.0, 0.0, 0.0, 1.0)))
ob_empty.location = (0.0, 0.0, 0.8985)
ob_empty.rotation_euler = (0.0, -0.0, 1.257)
ob_empty.empty_image_offset = (0.0, 0.0)
ob_empty.lineart.crease_threshold = 0.0
ob_single_rotor_top_wing.parent = ob_top_rotor_parent
ob_single_rotor_top_wing.matrix_parent_inverse = Matrix(((7.41, 0.0, 0.0, 0.0004748), (0.0, 7.41, 0.0, -2.3e-06), (0.0, 0.0, 2.827, -2.214), (0.0, 0.0, 0.0, 1.0)))
ob_single_rotor_top_wing.location = (0.0, 0.0, 0.8985)
ob_single_rotor_top_wing.lineart.crease_threshold = 0.0
_m = ob_single_rotor_top_wing.modifiers.new('Array', 'ARRAY')
_m.count = 5
_m.constant_offset_displace = (0.0, 0.0, 0.0)
_m.use_relative_offset = False
_m.use_object_offset = True
_m.offset_object = ob_empty
ob_circle_002.parent = ob_top_rotor_parent
ob_circle_002.matrix_parent_inverse = Matrix(((7.41, 0.0, 0.0, 0.0004748), (0.0, 7.41, 0.0, -2.3e-06), (0.0, 0.0, 2.827, -2.214), (0.0, 0.0, 0.0, 1.0)))
ob_circle_002.location = (0.0, 0.0, 1.091)
ob_circle_002.lineart.crease_threshold = 0.0
_m = ob_circle_002.modifiers.new('Auto Smooth', 'NODES')
_m.node_group = ng_auto_smooth
_gi = [s.identifier for s in ng_auto_smooth.interface.items_tree if s.item_type == 'SOCKET' and s.in_out == 'INPUT']
_m[_gi[1]] = 0.5236  # Angle
ob_circle_001.location = (0.0, 0.0, 1.017)
ob_circle_001.lineart.crease_threshold = 0.0
_m = ob_circle_001.modifiers.new('Auto Smooth', 'NODES')
_m.node_group = ng_auto_smooth
_gi = [s.identifier for s in ng_auto_smooth.interface.items_tree if s.item_type == 'SOCKET' and s.in_out == 'INPUT']
_m[_gi[1]] = 0.5236  # Angle
ob_circle.location = (0.0, 0.0, 0.0)
ob_circle.rotation_euler = (1.571, -0.0, -0.0)
ob_circle.scale = (0.8424, 0.8424, 0.8424)
ob_circle.lineart.crease_threshold = 0.0
_m = ob_circle.modifiers.new('Auto Smooth', 'NODES')
_m.node_group = ng_auto_smooth
_gi = [s.identifier for s in ng_auto_smooth.interface.items_tree if s.item_type == 'SOCKET' and s.in_out == 'INPUT']
_m[_gi[1]] = 1.082  # Angle
ob_cylinder.location = (5.96e-08, -1.1, 0.0)
ob_cylinder.scale = (0.08721, 0.08721, 0.08721)
ob_cylinder.lineart.crease_threshold = 0.0
_m = ob_cylinder.modifiers.new('Mirror', 'MIRROR')
_m = ob_cylinder.modifiers.new('Auto Smooth', 'NODES')
_m.node_group = ng_auto_smooth
_gi = [s.identifier for s in ng_auto_smooth.interface.items_tree if s.item_type == 'SOCKET' and s.in_out == 'INPUT']
_m[_gi[1]] = 0.5236  # Angle

# ---- collection membership
col_collection_1.objects.link(ob_cube)
col_collection_1.objects.link(ob_circle_004)
col_collection_1.objects.link(ob_circle_003)
col_collection_1.objects.link(ob_cylinder_002)
col_collection_1.objects.link(ob_top_rotor_parent)
col_collection_1.objects.link(ob_empty)
col_collection_1.objects.link(ob_single_rotor_top_wing)
col_collection_1.objects.link(ob_circle_002)
col_collection_1.objects.link(ob_circle_001)
col_collection_1.objects.link(ob_circle)
col_collection_10.objects.link(ob_cylinder)

# ---- scene / render settings (as saved in the file)
scene.frame_start = 0; scene.frame_end = 50; scene.frame_set(50)
scene.render.engine = 'BLENDER_EEVEE_NEXT'
scene.render.image_settings.color_mode = 'RGB'
scene.render.image_settings.compression = 90
scene.render.resolution_percentage = 50
scene.render.dither_intensity = 0.0
scene.render.bake_margin = 2
scene.render.bake_bias = 0.0
scene.cycles.use_denoising = False
scene.cycles.samples = 10
scene.cycles.sampling_pattern = 'TABULATED_SOBOL'
scene.cycles.light_sampling_threshold = 0.0
scene.cycles.use_adaptive_sampling = False
scene.cycles.use_light_tree = False
scene.cycles.blur_glossy = 0.0
scene.cycles.volume_bounces = 1
scene.cycles.pixel_filter_type = 'GAUSSIAN'
scene.cycles.sample_clamp_indirect = 0.0
scene.view_settings.view_transform = 'Standard'
bpy.context.view_layer.update()

# ---- added for rendering (the .blend has no active camera and no usable light): camera, sun
cam_auto = bpy.data.cameras.new('AutoCamera')
cam_auto.lens = 50.0
cam_auto.sensor_width = 36.0
cam_auto.clip_end = 1000.0
ob_auto_camera = bpy.data.objects.new('AutoCamera', cam_auto)
scene.collection.objects.link(ob_auto_camera)
ob_auto_camera.location = (13.3102, -15.9111, 10.6993)
ob_auto_camera.rotation_euler = (1.09748, -7.21219e-08, 0.694738)
scene.camera = ob_auto_camera
light_auto_sun = bpy.data.lights.new('AutoSun', 'SUN')
light_auto_sun.energy = 3.0
light_auto_sun.angle = 0.0523599
ob_auto_sun = bpy.data.objects.new('AutoSun', light_auto_sun)
scene.collection.objects.link(ob_auto_sun)
ob_auto_sun.rotation_euler = (0.872665, 0.174533, 0.523599)
bpy.context.view_layer.update()
